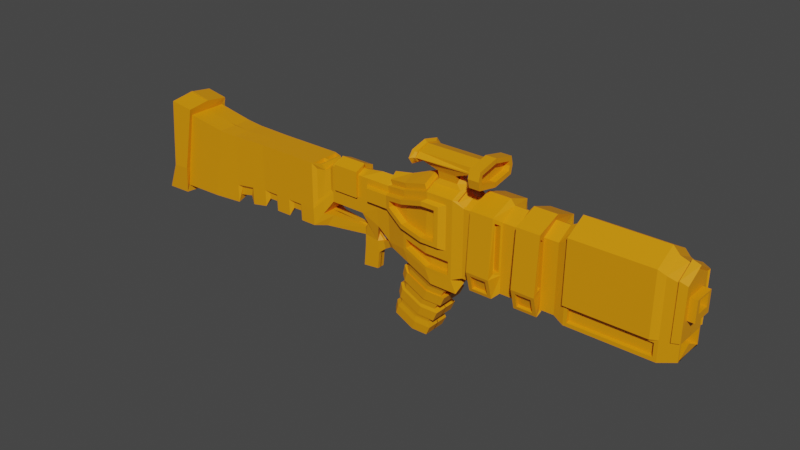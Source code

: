 # Source: space_gun.blend  (saved by Blender 3.3.6; exported with 4.5.12 LTS)
import bpy
from mathutils import Matrix  # noqa: F401  (used for matrix-valued properties, if any)

bpy.ops.wm.read_factory_settings(use_empty=True)
scene = bpy.context.scene
scene.name = 'Scene'

# ---- collections
col_collection_1 = bpy.data.collections.new('Collection 1'); scene.collection.children.link(col_collection_1)

# ---- materials (node trees are filled in below, after node groups)
mat_material_001 = bpy.data.materials.new('Material.001')
mat_material_001.use_transparent_shadow = False

# ---- material node trees
mat_material_001.use_nodes = True; mat_material_001.node_tree.nodes.clear()
_N = mat_material_001.node_tree.nodes; _L = mat_material_001.node_tree.links
n0 = _N.new('ShaderNodeBsdfPrincipled'); n0.name = 'Principled BSDF'; n0.location = (10, 300)
n0.distribution = 'GGX'
n0.subsurface_method = 'RANDOM_WALK_SKIN'
n0.inputs[0].default_value = (0.8, 0.2902, 0.0, 1.0)
n0.inputs[3].default_value = 1.45
n0.inputs[27].default_value = (0.0, 0.0, 0.0, 1.0)
n0.inputs[28].default_value = 1.0
n1 = _N.new('ShaderNodeOutputMaterial'); n1.name = 'Material Output'; n1.location = (300, 300)
_L.new(n0.outputs[0], n1.inputs[0])
n1.is_active_output = True

# ---- world
world_world = bpy.data.worlds.new('World'); scene.world = world_world
world_world.use_nodes = True; world_world.node_tree.nodes.clear()
_N = world_world.node_tree.nodes; _L = world_world.node_tree.links
n0 = _N.new('ShaderNodeOutputWorld'); n0.name = 'World Output'; n0.location = (300, 300)
n1 = _N.new('ShaderNodeBackground'); n1.name = 'Background'; n1.location = (10, 300)
n1.inputs[0].default_value = (0.05088, 0.05088, 0.05088, 1.0)
_L.new(n1.outputs[0], n0.inputs[0])
n0.is_active_output = True
world_world.color = (0.05088, 0.05088, 0.05088)
world_world.use_sun_shadow = False
world_world.sun_shadow_jitter_overblur = 0.0

# ---- meshes
me_cube_004 = bpy.data.meshes.new('Cube.004')
me_cube_004.from_pydata([(-0.8954, 0.8077, -0.7492), (-1.0, 1.0, 1.0), (1.0, 0.9648, -1.0), (1.111, 0.8113, 0.8191), (-1.0, 0.0, -0.7142), (-1.0, 0.0, 1.0), (1.0, -0.03519, -0.7142), (1.0, 0.0, 1.0), (-5.169, 0.002142, -1.262), (-4.729, -0.06293, 1.376), (-4.744, 1.257, 1.356), (-5.178, 1.321, -1.246), (1.524, 0.48, 0.915), (1.609, 0.5637, -0.1248), (1.609, 0.0, -0.1248), (1.609, 0.0, 1.125), (1.304, 0.0, -0.563), (1.304, 0.0, 1.001), (1.261, 0.7599, 1.001), (1.304, 0.7821, -0.563), (2.919, 0.5637, 0.8082), (2.724, 0.5637, -0.1248), (2.724, 0.0, -0.1248), (2.724, 0.0, 1.125), (3.256, 0.5637, 0.8082), (3.277, 0.4741, -0.3891), (3.218, -0.01509, -0.09737), (3.256, 0.0, 1.21), (3.142, -0.04779, -0.6578), (3.142, 0.2409, -0.9436), (2.838, -0.006829, -0.4644), (2.838, 0.3713, -0.4644), (4.46, 0.9266, -0.5797), (4.404, 0.9119, 0.9468), (4.363, 0.0, 1.344), (2.7, -0.003538, -0.5858), (2.7, 0.2506, -0.8717), (3.681, 0.0001083, 1.21), (3.657, -0.00846, -0.4238), (3.722, 0.5396, -0.7163), (3.697, 0.5711, 0.8082), (1.34, -0.001697, -0.684), (1.591, 0.02974, -0.5751), (1.599, 0.5081, -0.577), (1.348, 0.5609, -0.9718), (2.7, -0.02318, -0.6372), (2.7, 0.27, -0.6436), (1.34, 0.0007327, -0.684), (1.591, 0.03058, -0.5751), (5.281, 1.183, 1.22), (5.254, 1.174, -0.9341), (5.254, 0.0, 1.7), (12.19, 1.174, 1.414), (12.08, 1.174, -0.8244), (12.19, 0.0, -0.6482), (12.19, 0.0, 1.7), (12.69, 0.6663, 0.9271), (12.69, 0.9289, -0.7256), (12.69, 0.0, -0.4789), (12.69, 0.0, 1.531), (2.691, -0.03542, -1.227), (3.2, 0.2409, -1.3), (-0.896, 0.807, -0.5744), (1.111, 0.8113, -0.1975), (-4.812, 1.313, -0.5982), (-4.755, -0.01301, -0.3262), (1.513, 0.5236, 0.2272), (1.278, 0.6916, -0.02072), (2.919, 0.5637, 0.3682), (3.256, 0.5637, 0.3682), (4.414, 0.9187, 0.007288), (3.72, 0.5826, 0.3682), (5.267, 1.178, -0.1175), (12.08, 1.174, -0.4214), (12.69, 0.6663, 0.3053), (3.2, -0.04779, -1.3), (12.69, 0.0, 0.05364), (6.421, 1.314e-09, -0.5168), (6.805, 0.0, -0.6482), (7.644, 1.314e-09, -0.5168), (8.205, 0.0, -0.6482), (8.866, 1.314e-09, -0.5168), (9.289, 1.314e-09, -0.5168), (9.289, 1.314e-09, 1.534), (8.905, 0.0, 1.7), (8.067, 1.314e-09, 1.534), (7.505, 0.0, 1.7), (6.844, 1.314e-09, 1.534), (6.407, 0.9114, 1.287), (6.805, 1.529, 1.414), (7.615, 1.129, 1.169), (8.205, 1.529, 1.414), (8.874, 1.132, 1.17), (9.289, 1.025, 1.248), (9.289, 1.025, -0.8026), (8.795, 1.44, -0.8388), (8.067, 1.025, -0.8026), (7.396, 1.44, -0.8388), (6.844, 1.025, -0.8026), (6.421, 1.025, -0.8026), (6.421, 1.025, -0.2593), (6.915, 1.686, -0.407), (7.615, 1.129, -0.1621), (8.315, 1.686, -0.407), (8.874, 1.132, -0.1625), (9.289, 1.025, -0.2593), (5.911, 1.174, -0.1175), (6.003, 1.174, -0.8317), (6.844, 1.025, -0.2593), (6.915, 1.44, -0.8388), (7.534, 1.426, -0.1931), (7.644, 1.025, -0.8026), (8.067, 1.025, -0.2593), (8.315, 1.44, -0.8388), (8.897, 1.422, -0.1927), (8.866, 1.025, -0.8026), (9.715, 1.174, -0.4214), (9.715, 1.174, -0.8244), (6.105, 0.0, -0.6482), (6.844, 1.314e-09, -0.5168), (7.505, 0.0, -0.6482), (8.067, 1.314e-09, -0.5168), (8.905, 0.0, -0.6482), (9.605, 0.0, -0.6482), (6.105, 0.0001663, 1.7), (5.911, 1.174, 1.22), (6.805, 0.0, 1.7), (6.724, 0.9095, 1.28), (7.644, 1.314e-09, 1.534), (7.534, 1.426, 1.267), (8.205, 0.0, 1.7), (8.067, 1.025, 1.248), (8.866, 1.314e-09, 1.534), (8.897, 1.422, 1.266), (9.605, 0.0, 1.7), (9.605, 1.174, 1.414), (3.854, 0.0, -0.5918), (4.596, 0.7325, -1.037), (4.025, 0.4534, -0.9138), (5.451, 0.9993, -1.307), (2.691, 0.2506, -1.227), (6.103, 0.9993, -1.3), (6.278, 0.0, -1.014), (2.672, 0.2506, -1.46), (3.181, 0.2409, -1.405), (2.672, -0.03542, -1.46), (3.181, -0.04779, -1.405), (2.632, 0.2506, -1.892), (3.141, 0.2409, -1.837), (2.632, -0.03542, -1.892), (3.141, -0.04779, -1.837), (3.363, 0.2178, -0.8969), (3.419, 0.2227, -1.112), (3.419, -0.03926, -1.112), (3.35, -0.04098, -0.8955), (3.585, 0.3318, -0.8101), (3.669, 0.3459, -0.9504), (3.669, -0.02102, -0.9504), (3.546, -0.02597, -0.8062), (4.535, 0.8962, -1.022), (4.025, -0.004258, -0.6279), (3.854, 0.5637, -0.8776), (5.427, 1.174, -1.3), (6.278, 1.174, -1.3), (6.103, -0.004258, -1.014), (4.567, -0.003098, -0.4234), (4.057, -0.003098, -0.3156), (4.628, 0.7336, -0.7245), (5.458, -0.003098, -0.7014), (5.483, 1.0, -0.9948), (6.135, -0.003098, -0.7014), (4.057, 0.4546, -0.6014), (6.135, 1.0, -0.9872), (4.526, -0.01337, -0.7627), (4.365, -0.01337, -0.6549), (4.587, 0.7234, -0.778), (5.418, -0.01337, -1.041), (5.442, 0.9902, -1.048), (6.094, -0.01337, -1.041), (4.365, 0.4443, -0.6549), (6.094, 0.9902, -1.041), (3.835, -0.06255, -2.853), (3.889, -0.06255, -2.938), (3.937, 0.5191, -2.95), (4.593, -0.06255, -3.157), (4.612, 0.7298, -3.163), (5.126, -0.06255, -3.157), (3.835, 0.2988, -2.853), (5.126, 0.7298, -3.157), (5.757, 0.8551, -1.508), (5.803, 0.912, -1.677), (5.52, 0.7914, -2.025), (5.527, 0.8376, -2.281), (5.284, 0.7278, -2.542), (5.185, 0.7018, -2.711), (4.726, 0.7037, -2.716), (4.837, 0.8004, -2.59), (4.929, 0.7673, -2.199), (5.074, 0.8748, -1.986), (5.132, 0.831, -1.682), (5.221, 0.8532, -1.514), (4.334, 0.4027, -1.187), (4.206, 0.4006, -1.315), (4.204, 0.3666, -1.724), (4.055, 0.359, -1.943), (4.074, 0.3305, -2.261), (4.036, 0.3227, -2.443), (4.049, -0.001479, -2.446), (3.979, -0.04923, -2.257), (4.175, -0.01076, -1.908), (4.13, -0.03518, -1.629), (4.302, -0.006769, -1.371), (4.327, -0.003618, -1.185), (5.2, 0.02686, -1.508), (5.17, -0.02815, -1.677), (4.998, 0.01484, -2.025), (4.934, -0.0422, -2.281), (4.797, 0.002822, -2.542), (4.71, -0.001119, -2.711), (5.185, -0.001606, -2.711), (5.389, -0.04923, -2.584), (5.421, -0.02528, -2.193), (5.665, -0.03518, -1.979), (5.658, -0.0292, -1.676), (5.756, -0.0358, -1.508), (4.107, -0.0009558, -2.523), (4.061, -0.04923, -2.348), (4.259, 0.01097, -1.99), (4.243, -0.03518, -1.727), (4.413, 0.02294, -1.458), (4.449, 0.02686, -1.273), (4.137, 0.5195, -2.53), (4.113, 0.5745, -2.361), (4.295, 0.5688, -1.999), (4.299, 0.6328, -1.741), (4.454, 0.6182, -1.468), (4.506, 0.6316, -1.288), (4.425, -0.02112, -1.106), (5.288, -0.02112, -1.374), (4.334, -0.02815, -1.416), (5.113, 0.02292, -1.676), (4.291, 0.01479, -1.804), (5.052, -0.03518, -1.979), (4.152, -0.0422, -2.038), (4.911, 0.0109, -2.194), (4.133, 0.002688, -2.335), (4.816, -0.04923, -2.584), (3.97, -0.05625, -2.659), (4.698, -0.05625, -2.886), (4.484, 0.6912, -1.12), (4.282, 0.4214, -1.001), (4.392, 0.662, -1.431), (4.295, 0.3926, -1.369), (4.347, 0.5812, -1.819), (4.13, 0.3798, -1.629), (4.206, 0.6036, -2.051), (4.165, 0.3576, -1.906), (4.188, 0.5306, -2.349), (3.979, 0.3382, -2.257), (4.02, 0.5453, -2.672), (3.903, 0.3174, -2.571), (5.311, 0.9492, -1.382), (5.192, 0.912, -1.684), (5.018, 0.7895, -2.031), (4.955, 0.8376, -2.288), (4.815, 0.7259, -2.548), (4.718, 0.7632, -2.892), (5.941, -0.02112, -1.374), (5.941, 0.9492, -1.374), (5.803, -0.02815, -1.677), (5.658, 0.8291, -1.676), (5.52, -0.01375, -2.025), (5.665, 0.8748, -1.979), (5.527, -0.0422, -2.281), (5.421, 0.7654, -2.193), (5.284, -0.004608, -2.644), (5.389, 0.8004, -2.584), (5.25, -0.05625, -2.886), (5.25, 0.7632, -2.886), (4.282, -0.02112, -1.001), (4.206, -0.02815, -1.315), (4.196, -0.008828, -1.722), (4.055, -0.0422, -1.943), (4.063, 0.003201, -2.258), (3.903, -0.05625, -2.571), (2.576, 0.5637, 1.002), (3.256, 0.5637, 1.002), (4.363, 0.8962, 1.136), (5.171, 0.9776, 1.409), (3.769, 0.4307, 1.041), (2.576, 0.5637, 0.3225), (3.681, 0.5637, 0.1739), (4.46, 0.9266, -0.2988), (3.256, 0.5637, 0.1739), (5.254, 1.174, -0.3118), (6.211, 1.006, 1.396), (6.003, 1.174, -0.4142), (3.334, 0.8803, 0.7847), (3.334, 0.8803, 0.3865), (4.403, 1.206, 0.7785), (4.382, 1.202, 0.05987), (3.861, 0.9489, 0.6727), (3.872, 0.9538, 0.4746), (5.167, 1.44, 1.157), (5.164, 1.439, 0.0818), (3.03, 0.8803, 0.7847), (3.03, 0.8803, 0.3865), (5.603, 1.434, 1.022), (5.603, 1.434, 0.0818), (12.68, 1.008, 1.248), (12.69, 0.9289, -0.2713), (12.69, -6.6e-05, 0.9271), (12.69, -6.6e-05, 0.3053), (12.9, 0.001972, 0.8833), (12.9, 0.001972, 0.5089), (12.9, 0.4209, 0.8833), (12.9, 0.4209, 0.5089), (12.9, -6.6e-05, 0.9271), (12.9, -6.6e-05, 0.3053), (12.9, 0.6663, 0.9271), (12.9, 0.6663, 0.3053), (11.7, 0.001972, 0.8833), (11.7, 0.001972, 0.5089), (11.7, 0.4209, 0.8833), (11.7, 0.4209, 0.5089), (12.68, 1.01, -0.2177), (12.69, 1.005, -0.7647), (12.69, 0.002331, -0.2713), (12.69, 0.002331, -0.7256), (12.23, 0.002331, -0.2713), (12.23, 0.002331, -0.7256), (12.23, 0.9289, -0.2713), (12.23, 0.9289, -0.7256), (11.16, 0.002331, -0.2713), (11.16, 0.002331, -0.7256), (11.16, 0.9289, -0.2713), (11.16, 0.9289, -0.7256), (5.228, 0.5402, 1.566), (5.269, 0.002299, 1.694), (6.13, -0.002387, 1.679), (6.125, 0.5402, 1.569), (5.384, 0.4395, 1.714), (5.407, -0.003967, 1.79), (5.969, 0.4395, 1.714), (5.943, 0.0007744, 1.897), (5.378, 0.5418, 1.946), (5.378, 7.149e-05, 1.914), (5.948, 0.5365, 1.941), (5.934, -0.0002089, 1.769), (4.8, 0.7782, 2.198), (4.822, -0.0004854, 2.167), (6.526, 0.7729, 2.193), (6.522, 0.001045, 2.113), (4.801, 0.7667, 2.386), (4.8, -0.00172, 2.486), (6.526, 0.7667, 2.386), (6.526, -0.005682, 2.485), (4.716, 0.989, 2.107), (4.71, -0.01459, 2.025), (4.716, 0.9798, 2.383), (4.714, 0.002009, 2.5), (6.679, 1.355, 1.991), (6.71, -0.001332, 1.851), (6.679, 1.344, 2.503), (6.679, -0.0002957, 2.658), (7.013, 1.161, 2.11), (7.013, -0.0009322, 1.993), (7.013, 1.152, 2.384), (7.013, -0.004829, 2.515), (4.801, 1.065, 2.243), (6.526, 0.7715, 2.243), (6.526, -0.03233, 2.234), (4.716, 1.188, 2.244), (6.679, 1.472, 2.247), (6.679, 0.2609, 2.23), (7.013, 1.222, 2.244), (4.716, 1.052, 2.044), (4.719, 0.0003446, 1.957), (4.716, 1.043, 2.446), (4.716, -0.007187, 2.576), (4.716, 1.343, 2.245), (4.841, -0.07969, 2.255), (4.841, 1.106, 2.244), (4.841, 0.9076, 2.107), (4.841, 0.8984, 2.383), (4.842, -0.003225, 2.504), (1.586, 0.511, 0.9814), (1.043, 0.916, 1.0), (1.501, -0.0008075, 0.9686), (1.375, -0.0001959, 0.8881), (1.386, 0.6675, 0.8201), (1.0, 1.0, -0.47), (1.758, 0.5637, 0.3225), (1.304, 0.7821, -0.1485), (1.758, 0.5637, 1.002), (1.5, 0.5063, 0.878), (1.585, -0.0007292, 1.085), (1.525, 0.0007193, 0.9934), (1.525, 0.0001859, 0.9934), (1.586, 0.511, 0.9814), (1.524, 0.48, 0.915), (1.617, -0.005382, 0.9251), (1.677, -0.01407, 1.016), (1.678, 0.4568, 0.9131), (1.616, 0.4258, 0.8467), (4.363, 0.8962, -0.1811), (4.363, 0.8962, -0.6561), (5.268, 1.179, -0.8317), (6.105, 1.174, -0.9341), (5.247, 1.172, -0.4142), (6.105, 1.174, -0.3118), (5.262, 0.7851, -0.4145), (5.283, 0.7917, -0.8321), (4.475, 0.5397, -0.2992), (4.475, 0.5397, -0.5801), (6.018, 0.7872, -0.8321), (6.018, 0.7872, -0.4145), (7.505, 1.529, 1.414), (7.396, 1.686, -0.407), (8.905, 1.529, 1.414), (8.795, 1.686, -0.407), (7.644, 1.025, 1.248), (7.644, 1.025, -0.2593), (8.866, 1.025, 1.248), (8.866, 1.025, -0.2593), (7.362, 1.361, 1.267), (7.362, 1.361, -0.1931), (8.725, 1.357, 1.266), (8.725, 1.357, -0.1927), (7.444, 1.064, 1.169), (7.444, 1.064, -0.1621), (8.703, 1.067, 1.17), (8.703, 1.067, -0.1625), (12.19, 1.174, -0.3118), (12.19, 1.174, -0.9341), (9.605, 1.174, -0.3118), (9.605, 1.174, -0.9341), (8.905, 1.386, -0.9341), (8.205, 1.386, -0.9341), (7.505, 1.386, -0.9341), (6.805, 1.386, -0.9341), (6.805, 1.741, -0.3118), (7.505, 1.741, -0.3118), (8.205, 1.741, -0.3118), (8.905, 1.741, -0.3118), (12.08, 0.9712, -0.4029), (12.08, 0.9712, -0.8059), (9.715, 0.9712, -0.4029), (9.715, 0.9712, -0.8059), (8.795, 1.237, -0.8203), (8.315, 1.237, -0.8203), (7.396, 1.237, -0.8203), (6.915, 1.237, -0.8203), (6.915, 1.483, -0.3885), (7.396, 1.483, -0.3885), (8.315, 1.483, -0.3885), (8.795, 1.483, -0.3885), (3.734, 0.8871, 0.7847), (3.755, 0.8975, 0.3865), (4.374, 1.195, 0.9101), (5.186, 1.446, 1.022), (4.418, 1.217, 0.1907), (5.155, 1.436, -0.05306), (5.737, 1.433, 1.157), (5.737, 1.433, -0.05306), (4.429, 0.7864, 0.7784), (4.444, 0.797, 0.1905), (5.212, 1.026, 1.022), (5.19, 1.019, 0.08166), (3.887, 0.5289, 0.6726), (3.898, 0.5338, 0.4744), (5.628, 1.014, 1.022), (5.628, 1.014, 0.08167), (1.0, 1.0, 1.0), (1.261, 0.04314, 1.001), (1.043, 0.04314, 1.0), (1.304, 0.7821, 1.001), (1.247, 0.09538, 0.9114), (1.058, 0.09538, 0.9106), (1.058, 0.8535, 0.9106), (1.247, 0.718, 0.9114), (0.3929, 0.7958, -0.7473), (0.0, 0.9824, -1.0), (-0.5, 0.9912, -1.0), (-0.5, 1.0, 1.0), (0.0, 1.0, 1.0), (0.5, 1.0, 1.0), (-0.5, 0.0, 1.0), (0.0, 0.0, 1.0), (0.5, 0.0, 1.0), (0.5, -0.02639, -0.7142), (0.0, -0.01759, -0.7142), (-0.5, -0.008797, -0.7142), (-0.6079, 0.8089, -0.5744), (0.104, 0.8036, -0.5679), (0.3921, 0.8055, -0.568), (-1.692, 0.8562, -0.8794), (-2.151, 1.096, -1.197), (-3.109, 1.214, -1.237), (-3.757, 1.247, -1.24), (-4.404, 1.281, -1.243), (-3.991, 1.22, 1.234), (-3.361, 1.189, 1.132), (-2.731, 1.158, 1.03), (-2.151, 1.096, 0.9945), (-1.513, 1.043, 0.9975), (-1.513, 0.0, -0.8413), (-2.151, 0.0, -0.9994), (-3.076, -0.006911, -1.098), (-3.731, -0.01083, -1.149), (-4.386, -0.009729, -1.2), (-1.513, 0.0, 1.002), (-2.151, 0.0, 1.004), (-2.72, 0.008798, 1.035), (-3.349, -0.01365, 1.142), (-3.978, -0.0361, 1.249), (-1.638, 0.8613, -0.6555), (-2.064, 0.8969, -0.7098), (-3.009, 1.199, -0.6364), (-3.652, 1.232, -0.6113), (-4.295, 1.265, -0.5863), (-4.379, 1.503, -1.453), (-5.154, 1.531, -1.468), (-4.679, -0.06389, 1.675), (-4.694, 1.474, 1.558), (-4.789, 1.616, -0.6001), (-5.157, 0.006215, -1.565), (-4.374, 0.001481, -1.504), (-3.928, -0.03705, 1.548), (-4.272, 1.568, -0.5881), (-3.94, 1.425, 1.448), (-1.0, 1.0, -0.47), (-1.0, 1.0, -1.0), (-0.6049, -0.003575, -0.5594), (-0.8931, -0.005436, -0.5594), (0.107, -0.02201, -0.5594), (0.3951, -0.006336, -0.5594), (-0.5, 1.0, -0.47), (0.0, 1.0, -0.47), (0.5, 1.0, -0.47), (-0.6072, 0.8052, -0.7448), (0.1047, 0.7983, -0.7515), (0.5, 0.9736, -1.0), (-2.088, -0.01623, -0.8171), (-1.659, 0.0005838, -0.7014), (-1.513, 1.043, -0.5354), (-2.151, 1.096, -0.6166), (-1.513, 1.043, -1.088), (-2.119, 0.9145, -0.9606), (1.609, 0.5637, 1.002), (2.724, 0.5637, 1.002), (1.758, 0.002161, 1.094), (1.609, 0.5637, 0.1739), (2.576, 0.1452, 1.094), (2.724, 0.5637, 0.1739), (2.576, 0.002184, 1.26), (1.758, 0.001918, 1.26), (1.758, 0.6961, 1.109), (2.576, 0.6961, 1.109), (1.758, 0.7337, 0.3225), (2.576, 0.7337, 0.3225), (6.724, 0.001284, 1.501), (6.421, 1.025, 1.248), (6.844, 1.025, 1.248), (6.105, 1.174, 1.414), (6.209, -0.0001593, 1.609), (6.706, 0.001209, 1.43), (6.396, -0.002238, 1.435), (6.389, 0.8344, 1.216), (6.19, -0.001542, 1.538), (6.826, -0.07706, 1.462), (6.706, 0.8325, 1.209), (6.192, 0.9294, 1.325), (6.086, -0.07706, 1.629), (4.368, 0.00622, 1.323), (3.767, -0.001081, 1.208), (4.388, 0.7337, 1.165), (5.254, 1.174, 1.414), (3.681, 0.5637, 1.002), (4.319, -0.001697, 1.472), (5.17, 0.006788, 1.646), (3.717, 0.0002056, 1.357), (4.338, 0.7333, 1.315), (5.121, -0.002028, 1.796), (5.121, 0.9772, 1.558), (3.72, 0.4303, 1.19), (11.99, 1.344, 1.547), (11.99, -0.006511, 1.91), (9.605, 1.344, 1.547), (11.99, 1.39, -0.3118), (9.605, 1.39, -0.3118), (9.605, -0.003314, 1.91), (12.44, 0.0, 1.615), (12.46, 1.086, 1.327), (12.44, 1.089, -0.8494), (12.44, 0.0, -0.5635), (12.46, 1.084, -0.2526), (12.46, 0.0009171, 1.605), (12.68, -0.0003483, 1.532), (12.69, 1.005, 1.245), (12.69, 1.005, -0.2322), (12.44, 1.089, -0.272), (12.44, 1.089, 1.33), (12.49, 0.0002622, 1.706), (12.72, 0.001226, 1.633), (12.72, 1.091, 1.307), (12.5, 1.165, 1.39), (12.71, 1.116, -0.2177), (12.49, 1.19, -0.2526), (7.013, 1.355, 1.99), (7.013, -0.002353, 1.851), (7.013, 1.344, 2.503), (7.013, 0.0009724, 2.658), (7.013, 1.472, 2.247), (6.326, 0.001196, 2.138), (6.818, 1.222, 2.244), (6.818, -0.006321, 2.254), (6.818, 1.161, 2.11), (6.818, -0.002331, 1.993), (6.818, 1.152, 2.384), (6.818, -0.007175, 2.515)], [], [(515, 501, 530, 528), (539, 486, 473, 391), (484, 1, 5, 487), (542, 2, 6, 490), (500, 510, 527, 521), (65, 9, 10, 64), (9, 515, 528, 523), (67, 390, 395, 66), (390, 389, 388, 395), (16, 19, 13, 14), (42, 43, 19, 16), (18, 387, 479, 480), (63, 3, 390, 67), (25, 26, 28, 29), (394, 551, 556, 557), (285, 290, 560, 558), (14, 13, 21, 22), (26, 25, 39, 38), (68, 20, 305, 306), (550, 23, 27, 286), (22, 21, 31, 30), (21, 25, 29, 31), (43, 44, 2, 19), (44, 41, 6, 2), (408, 118, 142, 163), (575, 574, 579, 581), (289, 575, 581, 585), (72, 70, 300, 462), (286, 27, 37, 578), (20, 24, 297, 305), (106, 72, 462, 464), (36, 35, 47, 44), (46, 36, 44, 43), (45, 46, 43, 48), (39, 406, 159, 161), (596, 593, 606, 608), (433, 435, 590, 589), (55, 52, 586, 587), (123, 436, 434, 54), (152, 153, 75, 61), (595, 594, 326, 58), (598, 309, 605, 604), (594, 601, 600, 326), (328, 57, 332, 330), (75, 60, 145, 146), (101, 418, 454, 453), (39, 291, 405, 406), (25, 293, 291, 39), (292, 409, 411, 413), (21, 554, 293, 25), (13, 552, 554, 21), (2, 391, 393, 19), (19, 393, 552, 13), (8, 65, 64, 11), (8, 11, 522, 526), (542, 539, 391, 2), (296, 107, 415, 416), (99, 100, 108, 98), (418, 97, 451, 454), (111, 422, 112, 96), (116, 73, 445, 447), (115, 424, 105, 94), (406, 50, 162, 159), (77, 99, 98, 119), (78, 440, 439, 120), (79, 111, 96, 121), (80, 438, 437, 122), (81, 115, 94, 82), (577, 51, 124, 564), (565, 124, 573, 569), (89, 126, 86, 417), (421, 128, 85, 131), (91, 130, 84, 419), (423, 132, 83, 93), (40, 33, 459, 457), (100, 562, 563, 108), (441, 89, 417, 442), (422, 421, 131, 112), (443, 91, 419, 444), (424, 423, 93, 105), (151, 152, 61, 29), (100, 99, 408, 410), (98, 108, 441, 440), (422, 111, 439, 442), (96, 112, 443, 438), (424, 115, 437, 444), (94, 105, 435, 436), (99, 77, 118, 408), (119, 98, 440, 78), (111, 79, 120, 439), (121, 96, 438, 80), (115, 81, 122, 437), (82, 94, 436, 123), (127, 88, 568, 571), (563, 87, 126, 89), (128, 421, 417, 86), (131, 85, 130, 91), (132, 423, 419, 84), (93, 83, 134, 135), (562, 100, 410, 564), (108, 563, 89, 441), (102, 110, 426, 430), (112, 131, 91, 443), (129, 90, 429, 425), (105, 93, 135, 435), (139, 141, 172, 169), (141, 164, 170, 172), (50, 408, 163, 162), (46, 45, 30, 31), (35, 36, 140, 60), (36, 29, 61, 140), (28, 35, 60, 75), (36, 46, 31, 29), (144, 146, 150, 148), (61, 75, 146, 144), (140, 61, 144, 143), (60, 140, 143, 145), (149, 147, 148, 150), (146, 145, 149, 150), (145, 143, 147, 149), (143, 144, 148, 147), (153, 154, 28, 75), (154, 151, 29, 28), (158, 155, 151, 154), (157, 158, 154, 153), (155, 156, 152, 151), (156, 157, 153, 152), (161, 136, 157, 156), (39, 161, 156, 155), (136, 38, 158, 157), (38, 39, 155, 158), (137, 138, 161, 159), (138, 160, 136, 161), (139, 137, 159, 162), (141, 139, 162, 163), (164, 141, 163, 142), (166, 171, 167, 165), (165, 167, 169, 168), (168, 169, 172, 170), (137, 139, 169, 167), (138, 137, 167, 171), (160, 138, 171, 166), (174, 173, 175, 179), (173, 176, 177, 175), (176, 178, 180, 177), (181, 187, 183, 182), (182, 183, 185, 184), (184, 185, 188, 186), (266, 278, 188, 185), (284, 260, 187, 181), (277, 248, 184, 186), (247, 284, 181, 182), (278, 277, 186, 188), (259, 266, 185, 183), (260, 259, 183, 187), (248, 247, 182, 184), (176, 173, 237, 238), (213, 230, 229, 240), (214, 239, 228, 242), (215, 241, 227, 244), (216, 243, 226, 246), (217, 245, 225, 218), (179, 175, 249, 250), (201, 236, 235, 252), (202, 251, 234, 254), (203, 253, 233, 256), (204, 255, 232, 258), (205, 257, 231, 206), (175, 177, 261, 249), (236, 200, 199, 235), (251, 262, 198, 234), (253, 263, 197, 233), (255, 264, 196, 232), (257, 265, 195, 231), (180, 178, 267, 268), (189, 224, 223, 270), (190, 269, 222, 272), (191, 271, 221, 274), (192, 273, 220, 276), (193, 275, 219, 194), (173, 174, 279, 237), (230, 212, 211, 229), (239, 280, 210, 228), (241, 281, 209, 227), (243, 282, 208, 226), (245, 283, 207, 225), (178, 176, 238, 267), (224, 213, 240, 223), (269, 214, 242, 222), (271, 215, 244, 221), (273, 216, 246, 220), (275, 217, 218, 219), (174, 179, 250, 279), (212, 201, 252, 211), (280, 202, 254, 210), (281, 203, 256, 209), (282, 204, 258, 208), (283, 205, 206, 207), (177, 180, 268, 261), (200, 189, 270, 199), (262, 190, 272, 198), (263, 191, 274, 197), (264, 192, 276, 196), (265, 193, 194, 195), (230, 213, 238, 237), (240, 229, 239, 214), (241, 215, 242, 228), (244, 227, 243, 216), (245, 217, 246, 226), (218, 225, 247, 248), (236, 201, 250, 249), (252, 235, 251, 202), (253, 203, 254, 234), (256, 233, 255, 204), (257, 205, 258, 232), (206, 231, 259, 260), (200, 236, 249, 261), (235, 199, 262, 251), (263, 253, 234, 198), (233, 197, 264, 255), (265, 257, 232, 196), (231, 195, 266, 259), (224, 189, 268, 267), (270, 223, 269, 190), (271, 191, 272, 222), (274, 221, 273, 192), (275, 193, 276, 220), (194, 219, 277, 278), (212, 230, 237, 279), (229, 211, 280, 239), (281, 241, 228, 210), (227, 209, 282, 243), (283, 245, 226, 208), (225, 207, 284, 247), (213, 224, 267, 238), (223, 240, 214, 269), (215, 271, 222, 242), (221, 244, 216, 273), (217, 275, 220, 246), (219, 218, 248, 277), (201, 212, 279, 250), (211, 252, 202, 280), (203, 281, 210, 254), (209, 256, 204, 282), (205, 283, 208, 258), (207, 206, 260, 284), (189, 200, 261, 268), (199, 270, 190, 262), (191, 263, 198, 272), (197, 274, 192, 264), (193, 265, 196, 276), (195, 194, 278, 266), (24, 20, 550, 286), (49, 33, 287, 577), (40, 24, 286, 578), (33, 40, 578, 287), (20, 68, 554, 550), (71, 70, 405, 291), (69, 71, 291, 293), (70, 72, 294, 405), (68, 69, 293, 554), (125, 49, 577, 564), (72, 106, 410, 294), (106, 125, 564, 410), (306, 305, 297, 298), (301, 299, 465, 469), (298, 297, 457, 458), (304, 461, 466, 468), (308, 304, 468, 472), (125, 106, 464, 463), (33, 49, 303, 459), (69, 68, 306, 298), (70, 71, 458, 300), (24, 40, 457, 297), (49, 125, 463, 303), (71, 69, 298, 458), (311, 56, 599, 59), (56, 74, 600, 599), (74, 312, 76, 600), (314, 316, 324, 322), (312, 74, 320, 318), (74, 56, 319, 320), (56, 311, 317, 319), (313, 315, 319, 317), (315, 316, 320, 319), (316, 314, 318, 320), (324, 323, 321, 322), (315, 313, 321, 323), (316, 315, 323, 324), (310, 57, 326, 600), (57, 328, 58, 326), (327, 310, 600, 76), (330, 332, 336, 334), (57, 310, 331, 332), (310, 327, 329, 331), (336, 335, 333, 334), (331, 329, 333, 335), (332, 331, 335, 336), (337, 340, 339, 338), (338, 339, 344, 342), (337, 338, 342, 341), (340, 337, 341, 343), (339, 340, 343, 344), (341, 342, 346, 345), (343, 341, 345, 347), (344, 343, 347, 348), (370, 369, 353, 355), (347, 345, 349, 351), (353, 354, 356, 355), (371, 352, 362, 374), (369, 349, 376, 380), (354, 353, 378, 379), (349, 350, 377, 376), (352, 351, 361, 362), (370, 355, 363, 373), (355, 356, 364, 363), (366, 365, 617, 618), (363, 364, 612, 611), (373, 363, 611, 613), (362, 361, 609, 610), (361, 373, 613, 609), (365, 375, 615, 617), (351, 370, 373, 361), (353, 369, 380, 378), (356, 371, 374, 364), (351, 349, 369, 370), (358, 357, 376, 377), (359, 360, 379, 378), (372, 359, 378, 380), (357, 372, 380, 376), (382, 381, 385, 384), (383, 350, 381, 382), (360, 359, 384, 385), (372, 357, 383, 382), (359, 372, 382, 384), (357, 358, 350, 383), (396, 386, 403, 402), (390, 3, 473, 476), (389, 390, 476, 17), (3, 63, 391, 473), (66, 395, 549, 552), (63, 67, 393, 391), (67, 66, 552, 393), (399, 396, 15, 549), (398, 400, 395, 388), (400, 399, 549, 395), (386, 396, 399), (397, 12, 400, 398), (12, 386, 399, 400), (404, 401, 402, 403), (12, 397, 401, 404), (386, 12, 404, 403), (292, 32, 406, 405), (32, 407, 50, 406), (407, 107, 408, 50), (409, 292, 405, 294), (296, 409, 294, 410), (107, 296, 410, 408), (414, 413, 411, 412), (412, 411, 416, 415), (407, 32, 414, 412), (409, 296, 416, 411), (107, 407, 412, 415), (32, 292, 413, 414), (129, 110, 442, 417), (133, 114, 444, 419), (102, 90, 421, 422), (104, 92, 423, 424), (110, 102, 422, 442), (114, 104, 424, 444), (90, 129, 417, 421), (92, 133, 419, 423), (429, 430, 426, 425), (431, 432, 428, 427), (90, 102, 430, 429), (110, 129, 425, 426), (133, 92, 431, 427), (104, 114, 428, 432), (92, 104, 432, 431), (114, 133, 427, 428), (53, 73, 433, 434), (73, 116, 435, 433), (117, 53, 434, 436), (113, 95, 437, 438), (109, 97, 439, 440), (418, 101, 441, 442), (420, 103, 443, 444), (101, 109, 440, 441), (97, 418, 442, 439), (103, 113, 438, 443), (95, 420, 444, 437), (116, 117, 436, 435), (448, 447, 445, 446), (452, 453, 454, 451), (450, 455, 456, 449), (53, 117, 448, 446), (113, 103, 455, 450), (103, 420, 456, 455), (95, 113, 450, 449), (420, 95, 449, 456), (73, 53, 446, 445), (109, 101, 453, 452), (97, 109, 452, 451), (117, 116, 447, 448), (301, 302, 458, 457), (460, 299, 459, 303), (299, 301, 457, 459), (302, 461, 300, 458), (461, 304, 462, 300), (307, 460, 303, 463), (304, 308, 464, 462), (308, 307, 463, 464), (466, 465, 467, 468), (470, 469, 465, 466), (468, 467, 471, 472), (302, 301, 469, 470), (307, 308, 472, 471), (460, 307, 471, 467), (461, 302, 470, 466), (299, 460, 467, 465), (475, 387, 473, 7), (474, 475, 7, 17), (387, 18, 476, 473), (18, 474, 17, 476), (479, 478, 477, 480), (387, 475, 478, 479), (474, 18, 480, 477), (475, 474, 477, 478), (0, 62, 493, 540), (483, 537, 538, 482), (541, 494, 495, 481), (0, 540, 533, 534), (483, 482, 491, 492), (541, 481, 536, 535), (473, 486, 489, 7), (486, 485, 488, 489), (485, 484, 487, 488), (531, 1, 484, 537), (537, 484, 485, 538), (538, 485, 486, 539), (1, 531, 545, 505), (505, 545, 546, 504), (504, 546, 518, 503), (503, 518, 519, 502), (502, 519, 520, 501), (5, 1, 505, 511), (511, 505, 504, 512), (512, 504, 503, 513), (513, 503, 502, 514), (514, 502, 501, 515), (531, 532, 547, 545), (516, 496, 548, 517), (546, 497, 498, 518), (518, 498, 499, 519), (519, 499, 500, 520), (532, 4, 506, 547), (496, 544, 543, 548), (497, 507, 508, 498), (498, 508, 509, 499), (499, 509, 510, 500), (521, 527, 526, 522), (529, 521, 522, 525), (528, 530, 524, 523), (530, 529, 525, 524), (10, 9, 523, 524), (64, 10, 524, 525), (11, 64, 525, 522), (520, 500, 521, 529), (501, 520, 529, 530), (510, 8, 526, 527), (62, 0, 532, 531), (0, 534, 4, 532), (493, 62, 531, 537), (495, 494, 538, 539), (540, 493, 537, 483), (494, 541, 482, 538), (481, 495, 539, 542), (533, 540, 483, 492), (541, 535, 491, 482), (536, 481, 542, 490), (516, 517, 546, 545), (496, 516, 545, 547), (517, 548, 497, 546), (544, 496, 547, 506), (548, 543, 507, 497), (551, 394, 549, 15), (285, 553, 23, 550), (553, 551, 15, 23), (394, 392, 552, 549), (290, 285, 550, 554), (392, 290, 554, 552), (559, 557, 558, 560), (557, 556, 555, 558), (551, 553, 555, 556), (290, 392, 559, 560), (392, 394, 557, 559), (553, 285, 558, 555), (561, 127, 571, 566), (88, 127, 563, 562), (565, 295, 564, 124), (127, 561, 87, 563), (88, 295, 572, 568), (295, 88, 562, 564), (568, 567, 566, 571), (567, 568, 572, 569), (87, 561, 566, 570), (295, 565, 569, 572), (347, 351, 352, 614, 344), (574, 575, 37, 34), (576, 288, 577, 287), (289, 576, 287, 578), (575, 289, 578, 37), (288, 580, 51, 577), (580, 574, 34, 51), (585, 581, 579, 582), (582, 579, 583, 584), (288, 576, 582, 584), (574, 580, 583, 579), (580, 288, 584, 583), (576, 289, 585, 582), (590, 588, 586, 589), (588, 591, 587, 586), (435, 135, 588, 590), (52, 433, 589, 586), (135, 134, 591, 588), (134, 55, 587, 591), (434, 433, 601, 594), (433, 52, 602, 601), (54, 434, 594, 595), (52, 55, 592, 602), (598, 597, 592, 59), (309, 598, 59, 599), (325, 309, 599, 600), (596, 325, 600, 601), (593, 596, 601, 602), (597, 593, 602, 592), (606, 603, 604, 605), (608, 606, 605, 607), (309, 325, 607, 605), (593, 597, 603, 606), (597, 598, 604, 603), (325, 596, 608, 607), (365, 366, 610, 609), (368, 367, 611, 612), (375, 365, 609, 613), (367, 375, 613, 611), (616, 615, 619, 620), (618, 617, 615, 616), (367, 368, 620, 619), (375, 367, 619, 615), (345, 346, 350, 349)])
_uv = me_cube_004.uv_layers.new(name='UVMap')
_uv.uv.foreach_set('vector', [0.4158, 0.3512, 0.3089, 0.3539, 0.2912, 0.3355, 0.4156, 0.3258, 0.1278, 0.4162, 0.2527, 0.4182, 0.2519, 0.4607, 0.127, 0.4587, 0.8125, 0.5, 0.875, 0.5, 0.875, 0.625, 0.8125, 0.625, 0.3125, 0.5, 0.375, 0.5, 0.375, 0.625, 0.3125, 0.625, 0.306, 0.5647, 0.4158, 0.5597, 0.4151, 0.5837, 0.2872, 0.5812, 0.4412, 0.125, 0.625, 0.125, 0.625, 0.25, 0.4412, 0.25, 0.0, 0.0, 0.0, 0.0, 0.0, 0.0, 0.0, 0.0, 0.1633, 0.4814, 0.2344, 0.4915, 0.2384, 0.5005, 0.1832, 0.5007, 0.6501, 0.9341, 0.6501, 0.9912, 0.6411, 0.9922, 0.6411, 0.9484, 0.8513, 0.9723, 0.8513, 0.9057, 0.8951, 0.9243, 0.8951, 0.9723, 0.375, 0.625, 0.375, 0.5, 0.375, 0.5, 0.375, 0.625, 0.625, 0.5075, 0.625, 0.5068, 0.625, 0.5068, 0.625, 0.5075, 0.1491, 0.4675, 0.2355, 0.4689, 0.2344, 0.4915, 0.1633, 0.4814, 0.375, 0.5134, 0.375, 0.625, 0.375, 0.625, 0.375, 0.5134, 0.625, 0.5, 0.625, 0.5928, 0.625, 0.5928, 0.625, 0.5, 0.9939, 0.008586, 0.9939, 0.0633, 0.9794, 0.0633, 0.9826, 0.0, 0.375, 0.625, 0.375, 0.5, 0.375, 0.5, 0.375, 0.625, 0.375, 0.625, 0.375, 0.5134, 0.375, 0.5, 0.375, 0.625, 0.9642, 0.1162, 0.9642, 0.1536, 0.9361, 0.1518, 0.9361, 0.118, 0.5489, 0.3369, 0.4999, 0.3375, 0.4989, 0.2949, 0.5489, 0.2927, 0.375, 0.625, 0.375, 0.5, 0.375, 0.5, 0.375, 0.625, 0.1515, 0.6034, 0.1277, 0.6495, 0.07972, 0.6361, 0.1215, 0.6116, 0.5289, 0.9854, 0.5201, 0.9474, 0.5485, 0.9246, 0.5485, 0.9709, 0.375, 0.5, 0.375, 0.625, 0.375, 0.625, 0.375, 0.5, 0.9662, 0.6948, 0.9662, 0.7974, 0.9422, 0.7919, 0.9422, 0.6893, 0.625, 0.608, 0.625, 0.6128, 0.625, 0.6128, 0.625, 0.608, 0.625, 0.5175, 0.625, 0.608, 0.625, 0.608, 0.625, 0.5175, 0.8165, 0.6361, 0.8132, 0.5605, 0.8375, 0.5636, 0.8406, 0.632, 0.5489, 0.2927, 0.4989, 0.2949, 0.4989, 0.2595, 0.5489, 0.2573, 0.8505, 0.2437, 0.8437, 0.2166, 0.8683, 0.2041, 0.8745, 0.2287, 0.8034, 0.6893, 0.8165, 0.6361, 0.8406, 0.632, 0.8287, 0.6802, 0.741, 0.8143, 0.7602, 0.8141, 0.7629, 0.9298, 0.7177, 0.9298, 0.1061, 0.5991, 0.08661, 0.5987, 0.08173, 0.4853, 0.1146, 0.5069, 0.9455, 0.526, 0.9208, 0.5243, 0.9054, 0.4303, 0.9455, 0.4324, 0.09946, 0.6873, 0.1052, 0.7436, 0.07383, 0.7578, 0.08565, 0.6984, 0.357, 0.5883, 0.29, 0.7047, 0.2809, 0.7059, 0.3489, 0.5837, 0.4412, 0.5, 0.4412, 0.5, 0.4412, 0.5, 0.4412, 0.5, 0.7101, 0.2183, 0.6077, 0.2202, 0.5951, 0.2006, 0.7134, 0.1979, 0.375, 0.625, 0.375, 0.5, 0.375, 0.5, 0.375, 0.625, 0.375, 0.5096, 0.375, 0.625, 0.375, 0.625, 0.375, 0.5134, 0.375, 0.625, 0.375, 0.5, 0.375, 0.5, 0.375, 0.625, 0.625, 0.623, 0.6247, 0.5, 0.6247, 0.5, 0.625, 0.623, 0.4859, 0.02117, 0.4368, 0.02134, 0.4338, 0.0001507, 0.4791, 0.0, 0.3799, 0.6201, 0.3799, 0.5049, 0.3799, 0.5049, 0.3799, 0.6201, 0.0, 0.0, 0.0, 0.0, 0.0, 0.0, 0.0, 0.0, 0.4311, 0.5, 0.4311, 0.5, 0.4311, 0.5, 0.4311, 0.5, 0.09946, 0.6873, 0.1753, 0.6851, 0.1455, 0.7442, 0.1052, 0.7436, 0.1277, 0.6495, 0.176, 0.6489, 0.1753, 0.6851, 0.09946, 0.6873, 0.4274, 0.5, 0.4303, 0.5, 0.4303, 0.5, 0.4274, 0.5, 0.1515, 0.6034, 0.1769, 0.6038, 0.176, 0.6489, 0.1277, 0.6495, 0.1533, 0.5087, 0.1787, 0.5091, 0.1769, 0.6038, 0.1515, 0.6034, 0.08175, 0.4578, 0.127, 0.4587, 0.1528, 0.4839, 0.1176, 0.4833, 0.1176, 0.4833, 0.1528, 0.4839, 0.1787, 0.5091, 0.1533, 0.5087, 0.375, 0.125, 0.4412, 0.125, 0.4412, 0.25, 0.375, 0.25, 0.375, 0.125, 0.375, 0.25, 0.375, 0.25, 0.375, 0.125, 0.08261, 0.4154, 0.1278, 0.4162, 0.127, 0.4587, 0.08175, 0.4578, 0.4303, 0.5, 0.3859, 0.5, 0.3859, 0.5, 0.4303, 0.5, 0.08995, 0.919, 0.1361, 0.9197, 0.1354, 0.9556, 0.08926, 0.9549, 0.9803, 0.5095, 0.9803, 0.4675, 0.996, 0.4605, 0.996, 0.5026, 0.9104, 0.0001194, 0.9104, 0.0463, 0.8745, 0.04618, 0.8745, 0.0, 0.4296, 0.5, 0.4296, 0.5, 0.4296, 0.5, 0.4296, 0.5, 0.4822, 0.3252, 0.436, 0.3254, 0.436, 0.2894, 0.4822, 0.2893, 0.1052, 0.7436, 0.08137, 0.8204, 0.05002, 0.8346, 0.07383, 0.7578, 0.375, 0.625, 0.375, 0.5, 0.375, 0.5, 0.375, 0.625, 0.375, 0.625, 0.375, 0.5, 0.375, 0.5, 0.375, 0.625, 0.375, 0.625, 0.375, 0.5, 0.375, 0.5, 0.375, 0.625, 0.375, 0.625, 0.375, 0.5, 0.375, 0.5, 0.375, 0.625, 0.4903, 0.8727, 0.4903, 0.9572, 0.4543, 0.9573, 0.4543, 0.8728, 0.5951, 0.1356, 0.4927, 0.1376, 0.4927, 0.06684, 0.5951, 0.06486, 0.625, 0.6119, 0.625, 0.625, 0.625, 0.625, 0.625, 0.6119, 0.7177, 0.6639, 0.7177, 0.7962, 0.6595, 0.7958, 0.6595, 0.6634, 0.6433, 0.7036, 0.645, 0.7936, 0.6099, 0.7933, 0.6082, 0.7034, 0.5509, 0.7922, 0.5509, 0.9246, 0.4927, 0.9241, 0.4927, 0.7918, 0.6526, 0.8871, 0.6519, 0.7972, 0.6871, 0.7979, 0.6877, 0.8878, 0.8354, 0.1809, 0.8481, 0.1206, 0.8723, 0.1172, 0.8608, 0.1718, 0.1361, 0.9197, 0.2642, 0.9217, 0.2635, 0.9577, 0.1354, 0.9556, 0.7728, 0.05455, 0.7745, 0.2003, 0.715, 0.2003, 0.7134, 0.05458, 0.9104, 0.0463, 0.9104, 0.1744, 0.8745, 0.1743, 0.8745, 0.04618, 0.7728, 0.2548, 0.7745, 0.4006, 0.715, 0.4006, 0.7134, 0.2549, 0.436, 0.3254, 0.3079, 0.3258, 0.3079, 0.2898, 0.436, 0.2894, 0.08323, 0.6548, 0.06492, 0.6593, 0.04936, 0.6405, 0.07972, 0.6361, 0.1361, 0.9197, 0.08995, 0.919, 0.07998, 0.8927, 0.1329, 0.8936, 0.375, 0.5, 0.4412, 0.5, 0.4412, 0.5, 0.375, 0.5, 0.8354, 0.1308, 0.8354, 0.1746, 0.8047, 0.189, 0.7745, 0.1389, 0.6082, 0.453, 0.5898, 0.4954, 0.5347, 0.4668, 0.583, 0.4303, 0.4412, 0.5, 0.375, 0.5, 0.375, 0.5, 0.4412, 0.5, 0.4822, 0.2893, 0.436, 0.2894, 0.4398, 0.2618, 0.4927, 0.2616, 0.5781, 0.7686, 0.5781, 0.684, 0.6049, 0.6829, 0.6049, 0.7801, 0.4916, 0.3258, 0.4916, 0.4155, 0.4888, 0.4474, 0.4806, 0.3284, 0.375, 0.5, 0.375, 0.625, 0.375, 0.625, 0.375, 0.5, 0.375, 0.625, 0.375, 0.5, 0.375, 0.5, 0.375, 0.625, 0.375, 0.5, 0.375, 0.625, 0.375, 0.625, 0.375, 0.5, 0.375, 0.625, 0.375, 0.5, 0.375, 0.5, 0.375, 0.625, 0.625, 0.5141, 0.625, 0.5144, 0.625, 0.5144, 0.625, 0.5141, 0.625, 0.5, 0.625, 0.625, 0.625, 0.625, 0.625, 0.5, 0.645, 0.7936, 0.6433, 0.7036, 0.6595, 0.6634, 0.6595, 0.7958, 0.539, 0.613, 0.6082, 0.6701, 0.6007, 0.6829, 0.4927, 0.6086, 0.625, 0.625, 0.625, 0.5, 0.625, 0.5, 0.625, 0.625, 0.6877, 0.8878, 0.6871, 0.7979, 0.7104, 0.7962, 0.7104, 0.8987, 0.2642, 0.9217, 0.1361, 0.9197, 0.1329, 0.8936, 0.2796, 0.8959, 0.4412, 0.5, 0.625, 0.5, 0.625, 0.5, 0.4412, 0.5, 0.6106, 0.4281, 0.6106, 0.4018, 0.6257, 0.4033, 0.6257, 0.4296, 0.5898, 0.4954, 0.539, 0.613, 0.4927, 0.6086, 0.5347, 0.4668, 0.5951, 0.4302, 0.5951, 0.4033, 0.6106, 0.4018, 0.6106, 0.4287, 0.436, 0.2894, 0.3079, 0.2898, 0.2931, 0.2623, 0.4398, 0.2618, 0.375, 0.5186, 0.375, 0.5186, 0.375, 0.5186, 0.375, 0.5186, 0.375, 0.5186, 0.375, 0.6064, 0.375, 0.6064, 0.375, 0.5186, 0.08137, 0.8204, 0.07998, 0.8927, 0.04863, 0.9069, 0.05002, 0.8346, 0.375, 0.5, 0.375, 0.6721, 0.375, 0.625, 0.375, 0.5, 0.375, 0.625, 0.375, 0.5, 0.375, 0.5, 0.375, 0.625, 0.08661, 0.5987, 0.07972, 0.6361, 0.04936, 0.6405, 0.05639, 0.5974, 0.9436, 0.5668, 0.9814, 0.5612, 0.9814, 0.6158, 0.938, 0.6214, 0.08661, 0.5987, 0.1061, 0.5991, 0.1215, 0.6116, 0.07972, 0.6361, 0.3481, 0.993, 0.3235, 0.993, 0.3235, 0.9571, 0.3481, 0.9571, 0.375, 0.5134, 0.375, 0.625, 0.375, 0.625, 0.375, 0.5134, 0.05639, 0.5974, 0.04936, 0.6405, 0.04048, 0.6388, 0.03665, 0.5955, 0.375, 0.625, 0.375, 0.5, 0.375, 0.5, 0.375, 0.625, 0.375, 0.625, 0.375, 0.5, 0.375, 0.5134, 0.375, 0.625, 0.0, 0.0, 0.0, 0.0, 0.0, 0.0, 0.0, 0.0, 0.375, 0.625, 0.375, 0.5, 0.375, 0.5, 0.375, 0.625, 0.03665, 0.5955, 0.04048, 0.6388, 0.003827, 0.6348, 0.0, 0.5915, 0.1067, 0.1779, 0.1067, 0.1779, 0.0, 0.0, 0.0, 0.0, 0.4145, 0.9582, 0.3929, 0.9609, 0.3886, 0.9436, 0.4159, 0.9364, 0.4159, 0.9728, 0.3861, 0.9782, 0.3929, 0.9609, 0.4145, 0.9582, 0.3072, 0.512, 0.3072, 0.512, 0.1067, 0.1779, 0.1067, 0.1779, 0.09077, 0.6744, 0.07877, 0.6814, 0.06492, 0.6593, 0.08323, 0.6548, 0.375, 0.5024, 0.375, 0.625, 0.375, 0.625, 0.375, 0.5096, 0.375, 0.5, 0.375, 0.625, 0.375, 0.625, 0.375, 0.5024, 0.9684, 0.6746, 0.9585, 0.6841, 0.9428, 0.6689, 0.952, 0.6615, 0.375, 0.625, 0.375, 0.625, 0.3072, 0.512, 0.3072, 0.512, 0.9684, 0.6214, 0.9684, 0.6746, 0.952, 0.6615, 0.938, 0.6343, 0.375, 0.5244, 0.375, 0.5354, 0.375, 0.5, 0.375, 0.5, 0.375, 0.5354, 0.375, 0.591, 0.375, 0.625, 0.375, 0.5, 0.375, 0.5186, 0.375, 0.5244, 0.375, 0.5, 0.375, 0.5, 0.375, 0.5186, 0.375, 0.5186, 0.375, 0.5, 0.375, 0.5, 0.375, 0.6064, 0.375, 0.5186, 0.375, 0.5, 0.375, 0.625, 0.375, 0.591, 0.375, 0.5354, 0.375, 0.5244, 0.375, 0.6006, 0.375, 0.6006, 0.375, 0.5244, 0.375, 0.5186, 0.375, 0.6064, 0.375, 0.6064, 0.375, 0.5186, 0.375, 0.5186, 0.375, 0.6064, 0.375, 0.5244, 0.375, 0.5186, 0.375, 0.5186, 0.375, 0.5244, 0.375, 0.5354, 0.375, 0.5244, 0.375, 0.5244, 0.375, 0.5354, 0.375, 0.591, 0.375, 0.5354, 0.375, 0.5354, 0.375, 0.591, 0.375, 0.591, 0.375, 0.6006, 0.375, 0.5244, 0.375, 0.5354, 0.375, 0.6006, 0.375, 0.6064, 0.375, 0.5186, 0.375, 0.5244, 0.375, 0.6064, 0.375, 0.6064, 0.375, 0.5186, 0.375, 0.5186, 0.375, 0.591, 0.375, 0.5354, 0.375, 0.5244, 0.375, 0.6006, 0.375, 0.6006, 0.375, 0.5244, 0.375, 0.5186, 0.375, 0.6064, 0.375, 0.6064, 0.375, 0.5186, 0.375, 0.5186, 0.375, 0.6064, 0.8649, 0.627, 0.8728, 0.6715, 0.8482, 0.6648, 0.8406, 0.6217, 0.375, 0.591, 0.375, 0.5354, 0.375, 0.5354, 0.375, 0.591, 0.375, 0.6064, 0.375, 0.6064, 0.375, 0.6064, 0.375, 0.6064, 0.375, 0.6006, 0.375, 0.591, 0.375, 0.591, 0.375, 0.6006, 0.375, 0.5186, 0.375, 0.6064, 0.375, 0.6064, 0.375, 0.5186, 0.8726, 0.5644, 0.8649, 0.627, 0.8406, 0.6217, 0.848, 0.5612, 0.9283, 0.9435, 0.9493, 0.951, 0.9468, 0.9751, 0.9267, 0.9678, 0.375, 0.6064, 0.375, 0.6006, 0.375, 0.6006, 0.375, 0.6064, 0.375, 0.6064, 0.375, 0.6006, 0.375, 0.6006, 0.375, 0.6064, 0.375, 0.6064, 0.375, 0.6, 0.375, 0.6013, 0.375, 0.6064, 0.375, 0.6064, 0.375, 0.6006, 0.375, 0.6006, 0.375, 0.6064, 0.375, 0.6064, 0.375, 0.5997, 0.375, 0.6017, 0.375, 0.6064, 0.375, 0.6064, 0.375, 0.6006, 0.375, 0.6006, 0.375, 0.6064, 0.375, 0.6064, 0.375, 0.5991, 0.375, 0.6025, 0.375, 0.6064, 0.4927, 0.9246, 0.5201, 0.9307, 0.5201, 0.9604, 0.4937, 0.9545, 0.495, 0.97, 0.5174, 0.9751, 0.5177, 0.9907, 0.4957, 0.9857, 0.5799, 0.9104, 0.6054, 0.9158, 0.6058, 0.9428, 0.5812, 0.9375, 0.5822, 0.9451, 0.6031, 0.9497, 0.6037, 0.9653, 0.5833, 0.9608, 0.9054, 0.526, 0.9289, 0.5315, 0.9289, 0.5585, 0.9063, 0.5531, 0.9307, 0.9163, 0.9493, 0.9229, 0.9482, 0.9385, 0.9301, 0.932, 0.8423, 0.2694, 0.8327, 0.346, 0.8028, 0.3395, 0.812, 0.2654, 0.7979, 0.2693, 0.79, 0.3334, 0.7745, 0.3281, 0.782, 0.2674, 0.938, 0.5648, 0.929, 0.6366, 0.9019, 0.6307, 0.9105, 0.5612, 0.6076, 0.8038, 0.6002, 0.864, 0.5847, 0.8588, 0.5917, 0.802, 0.5863, 0.7954, 0.578, 0.8625, 0.5509, 0.8567, 0.5588, 0.7918, 0.9019, 0.5739, 0.895, 0.6301, 0.8795, 0.6249, 0.886, 0.5721, 0.375, 0.5186, 0.375, 0.6064, 0.375, 0.6064, 0.375, 0.5186, 0.375, 0.5186, 0.375, 0.6064, 0.375, 0.6064, 0.375, 0.5186, 0.375, 0.5186, 0.375, 0.6064, 0.375, 0.6064, 0.375, 0.5186, 0.375, 0.5186, 0.375, 0.6064, 0.375, 0.6064, 0.375, 0.5186, 0.375, 0.5186, 0.375, 0.6064, 0.375, 0.6064, 0.375, 0.5186, 0.7171, 0.8987, 0.7171, 0.9616, 0.709, 0.9624, 0.7012, 0.903, 0.375, 0.6006, 0.375, 0.591, 0.375, 0.591, 0.375, 0.6006, 0.375, 0.6, 0.375, 0.5909, 0.375, 0.5911, 0.375, 0.6013, 0.375, 0.6006, 0.375, 0.591, 0.375, 0.591, 0.375, 0.6006, 0.375, 0.5997, 0.375, 0.5909, 0.375, 0.591, 0.375, 0.6017, 0.375, 0.6006, 0.375, 0.591, 0.375, 0.591, 0.375, 0.6006, 0.375, 0.5991, 0.375, 0.5909, 0.375, 0.591, 0.375, 0.6025, 0.375, 0.6064, 0.375, 0.6064, 0.375, 0.6064, 0.375, 0.6064, 0.375, 0.6064, 0.375, 0.6064, 0.375, 0.6064, 0.375, 0.6064, 0.375, 0.6064, 0.375, 0.6064, 0.375, 0.6064, 0.375, 0.6064, 0.375, 0.6064, 0.375, 0.6064, 0.375, 0.6064, 0.375, 0.6064, 0.375, 0.6064, 0.375, 0.6064, 0.375, 0.6064, 0.375, 0.6064, 0.375, 0.6064, 0.375, 0.6064, 0.375, 0.6064, 0.375, 0.6064, 0.375, 0.591, 0.375, 0.5354, 0.375, 0.5354, 0.375, 0.591, 0.375, 0.5909, 0.375, 0.5355, 0.375, 0.5352, 0.375, 0.5911, 0.375, 0.591, 0.375, 0.5354, 0.375, 0.5354, 0.375, 0.591, 0.5509, 0.9495, 0.5822, 0.9451, 0.5833, 0.9608, 0.5528, 0.9653, 0.375, 0.591, 0.375, 0.5354, 0.375, 0.5354, 0.375, 0.591, 0.9031, 0.9169, 0.9307, 0.9163, 0.9301, 0.932, 0.903, 0.933, 0.8327, 0.346, 0.8423, 0.4006, 0.812, 0.3923, 0.8028, 0.3395, 0.79, 0.3334, 0.7978, 0.3782, 0.7822, 0.3722, 0.7745, 0.3281, 0.929, 0.6366, 0.938, 0.6877, 0.9105, 0.6802, 0.9019, 0.6307, 0.6002, 0.864, 0.6076, 0.906, 0.592, 0.9, 0.5847, 0.8588, 0.578, 0.8625, 0.5864, 0.9104, 0.559, 0.9029, 0.5509, 0.8567, 0.895, 0.6301, 0.9019, 0.6694, 0.8862, 0.6633, 0.8795, 0.6249, 0.375, 0.6, 0.375, 0.6064, 0.375, 0.6064, 0.375, 0.6006, 0.375, 0.6064, 0.375, 0.6013, 0.375, 0.6006, 0.375, 0.6064, 0.375, 0.5997, 0.375, 0.6064, 0.375, 0.6064, 0.375, 0.6006, 0.375, 0.6064, 0.375, 0.6017, 0.375, 0.6006, 0.375, 0.6064, 0.375, 0.5991, 0.375, 0.6064, 0.375, 0.6064, 0.375, 0.6006, 0.375, 0.6064, 0.375, 0.6025, 0.375, 0.6006, 0.375, 0.6064, 0.5174, 0.9751, 0.495, 0.97, 0.4937, 0.9545, 0.5201, 0.9604, 0.375, 0.5352, 0.375, 0.5244, 0.375, 0.5244, 0.375, 0.5354, 0.6031, 0.9497, 0.5822, 0.9451, 0.5812, 0.9375, 0.6058, 0.9428, 0.9791, 0.9633, 0.9871, 0.9842, 0.9799, 0.9864, 0.9707, 0.9622, 0.375, 0.5244, 0.375, 0.5357, 0.375, 0.5354, 0.375, 0.5244, 0.9301, 0.932, 0.9482, 0.9385, 0.9493, 0.951, 0.9283, 0.9435, 0.79, 0.3334, 0.7979, 0.2693, 0.812, 0.2654, 0.8028, 0.3395, 0.7104, 0.8661, 0.7105, 0.803, 0.7154, 0.7962, 0.7154, 0.8708, 0.9729, 0.7449, 0.9796, 0.8039, 0.9739, 0.8072, 0.9662, 0.739, 0.5917, 0.802, 0.5847, 0.8588, 0.578, 0.8625, 0.5863, 0.7954, 0.375, 0.5186, 0.375, 0.5244, 0.375, 0.5244, 0.375, 0.5186, 0.886, 0.5721, 0.8795, 0.6249, 0.8649, 0.627, 0.8726, 0.5644, 0.375, 0.6064, 0.375, 0.5186, 0.375, 0.5186, 0.375, 0.6064, 0.7011, 0.4159, 0.7011, 0.3436, 0.7132, 0.3433, 0.7132, 0.4225, 0.375, 0.6064, 0.375, 0.5186, 0.375, 0.5186, 0.375, 0.6064, 0.9803, 0.4537, 0.9804, 0.3871, 0.9907, 0.3864, 0.9907, 0.4605, 0.375, 0.6064, 0.375, 0.5186, 0.375, 0.5186, 0.375, 0.6064, 0.375, 0.5186, 0.375, 0.6064, 0.375, 0.6064, 0.375, 0.5186, 0.375, 0.5909, 0.375, 0.6, 0.375, 0.6006, 0.375, 0.591, 0.375, 0.6013, 0.375, 0.5911, 0.375, 0.591, 0.375, 0.6006, 0.375, 0.5909, 0.375, 0.5997, 0.375, 0.6006, 0.375, 0.591, 0.375, 0.6017, 0.375, 0.591, 0.375, 0.591, 0.375, 0.6006, 0.375, 0.5909, 0.375, 0.5991, 0.375, 0.6006, 0.375, 0.591, 0.375, 0.6025, 0.375, 0.591, 0.375, 0.591, 0.375, 0.6006, 0.375, 0.6064, 0.375, 0.6064, 0.375, 0.6064, 0.375, 0.6064, 0.375, 0.6064, 0.375, 0.6064, 0.375, 0.6064, 0.375, 0.6064, 0.375, 0.6064, 0.375, 0.6064, 0.375, 0.6064, 0.375, 0.6064, 0.375, 0.6064, 0.375, 0.6064, 0.375, 0.6064, 0.375, 0.6064, 0.375, 0.6064, 0.375, 0.6064, 0.375, 0.6064, 0.375, 0.6064, 0.375, 0.6064, 0.375, 0.6064, 0.375, 0.6064, 0.375, 0.6064, 0.375, 0.5355, 0.375, 0.5909, 0.375, 0.591, 0.375, 0.5354, 0.349, 0.9148, 0.3496, 0.8812, 0.358, 0.8809, 0.358, 0.917, 0.375, 0.5356, 0.375, 0.5909, 0.375, 0.591, 0.375, 0.5354, 0.9871, 0.9333, 0.9791, 0.9633, 0.9707, 0.9622, 0.9784, 0.9293, 0.375, 0.5357, 0.375, 0.5909, 0.375, 0.591, 0.375, 0.5354, 0.375, 0.591, 0.375, 0.535, 0.375, 0.5354, 0.375, 0.591, 0.7978, 0.3782, 0.79, 0.3334, 0.8028, 0.3395, 0.812, 0.3923, 0.375, 0.5186, 0.375, 0.5186, 0.375, 0.5186, 0.375, 0.5186, 0.9796, 0.7027, 0.9729, 0.7449, 0.9662, 0.739, 0.9742, 0.6893, 0.5847, 0.8588, 0.592, 0.9, 0.5864, 0.9104, 0.578, 0.8625, 0.8011, 0.8231, 0.8011, 0.863, 0.7952, 0.8611, 0.7954, 0.8141, 0.8795, 0.6249, 0.8862, 0.6633, 0.8728, 0.6715, 0.8649, 0.627, 0.2299, 0.6498, 0.2305, 0.6212, 0.2473, 0.6049, 0.2464, 0.6501, 0.2644, 0.8257, 0.2414, 0.7494, 0.2575, 0.746, 0.2809, 0.8236, 0.2292, 0.6873, 0.2299, 0.6498, 0.2464, 0.6501, 0.2457, 0.6862, 0.2414, 0.7494, 0.2292, 0.6873, 0.2457, 0.6862, 0.2575, 0.746, 0.2305, 0.6212, 0.1931, 0.6206, 0.1769, 0.6038, 0.2473, 0.6049, 0.1918, 0.6888, 0.1616, 0.7489, 0.1455, 0.7442, 0.1753, 0.6851, 0.1925, 0.6492, 0.1918, 0.6888, 0.1753, 0.6851, 0.176, 0.6489, 0.1616, 0.7489, 0.1508, 0.8226, 0.1343, 0.8213, 0.1455, 0.7442, 0.1931, 0.6206, 0.1925, 0.6492, 0.176, 0.6489, 0.1769, 0.6038, 0.2634, 0.8791, 0.2644, 0.8257, 0.2809, 0.8236, 0.2796, 0.8959, 0.1508, 0.8226, 0.1497, 0.8773, 0.1329, 0.8936, 0.1343, 0.8213, 0.1497, 0.8773, 0.2634, 0.8791, 0.2796, 0.8959, 0.1329, 0.8936, 0.6764, 0.6633, 0.6425, 0.6634, 0.6425, 0.6375, 0.6764, 0.6374, 0.4583, 0.8615, 0.4543, 0.8103, 0.4882, 0.8215, 0.4922, 0.8727, 0.6764, 0.6374, 0.6425, 0.6375, 0.6425, 0.6036, 0.6763, 0.6016, 0.9082, 0.8217, 0.903, 0.7554, 0.9371, 0.7452, 0.9422, 0.8114, 0.4778, 0.5, 0.4778, 0.5, 0.4778, 0.5, 0.4778, 0.5, 0.9498, 0.9293, 0.9498, 0.8217, 0.9718, 0.822, 0.9718, 0.9194, 0.8481, 0.1206, 0.8505, 0.05064, 0.8745, 0.05393, 0.8723, 0.1172, 0.8098, 0.4581, 0.8165, 0.4303, 0.8406, 0.4457, 0.8345, 0.471, 0.8132, 0.5605, 0.8022, 0.497, 0.8276, 0.5061, 0.8375, 0.5636, 0.8437, 0.2166, 0.8354, 0.1809, 0.8608, 0.1718, 0.8683, 0.2041, 0.8505, 0.05064, 0.8371, 0.0, 0.8624, 0.008102, 0.8745, 0.05393, 0.8022, 0.497, 0.8098, 0.4581, 0.8345, 0.471, 0.8276, 0.5061, 0.6039, 0.6039, 0.6039, 0.5211, 0.625, 0.5, 0.625, 0.625, 0.6039, 0.5211, 0.4623, 0.5211, 0.4412, 0.5, 0.625, 0.5, 0.4623, 0.5211, 0.4623, 0.6039, 0.4412, 0.625, 0.4412, 0.5, 0.4905, 0.5886, 0.4905, 0.5364, 0.4905, 0.5364, 0.4905, 0.5886, 0.4623, 0.6039, 0.4623, 0.5211, 0.4623, 0.5211, 0.4623, 0.6039, 0.9862, 0.6214, 0.9862, 0.6743, 0.9684, 0.6742, 0.9684, 0.6214, 0.6039, 0.5211, 0.6039, 0.6039, 0.6039, 0.6039, 0.6039, 0.5211, 0.5758, 0.5886, 0.5758, 0.5364, 0.6039, 0.5211, 0.6039, 0.6039, 0.9498, 0.9758, 0.9498, 0.9457, 0.9707, 0.9293, 0.9707, 0.9793, 0.4905, 0.5364, 0.4905, 0.5886, 0.4623, 0.6039, 0.4623, 0.5211, 0.4905, 0.5364, 0.5758, 0.5364, 0.5758, 0.5886, 0.4905, 0.5886, 0.5758, 0.5364, 0.5758, 0.5886, 0.5758, 0.5886, 0.5758, 0.5364, 0.4905, 0.5364, 0.5758, 0.5364, 0.5758, 0.5364, 0.4905, 0.5364, 0.4364, 0.5049, 0.3799, 0.5049, 0.375, 0.5, 0.4412, 0.5, 0.3799, 0.5049, 0.3799, 0.6201, 0.375, 0.625, 0.375, 0.5, 0.4364, 0.6201, 0.4364, 0.5049, 0.4412, 0.5, 0.4412, 0.625, 0.3799, 0.6201, 0.3799, 0.5049, 0.3799, 0.5049, 0.3799, 0.6201, 0.3799, 0.5049, 0.4364, 0.5049, 0.4364, 0.5049, 0.3799, 0.5049, 0.4364, 0.5049, 0.4364, 0.6201, 0.4364, 0.6201, 0.4364, 0.5049, 0.3799, 0.5049, 0.4364, 0.5049, 0.4364, 0.6201, 0.3799, 0.6201, 0.4364, 0.5049, 0.4364, 0.6201, 0.4364, 0.6201, 0.4364, 0.5049, 0.3799, 0.5049, 0.4364, 0.5049, 0.4364, 0.5049, 0.3799, 0.5049, 0.625, 0.5, 0.625, 0.5, 0.625, 0.625, 0.625, 0.625, 0.625, 0.625, 0.625, 0.625, 0.625, 0.625, 0.625, 0.625, 0.6082, 0.9794, 0.6167, 0.9341, 0.6255, 0.9348, 0.621, 0.9722, 0.8428, 0.3771, 0.8423, 0.3009, 0.8544, 0.3135, 0.8546, 0.3633, 0.4354, 0.939, 0.4354, 0.986, 0.4202, 0.9757, 0.4159, 0.9364, 0.621, 0.9722, 0.6255, 0.9348, 0.6359, 0.9341, 0.6411, 0.9794, 0.8546, 0.3633, 0.8544, 0.3135, 0.8746, 0.3134, 0.8743, 0.3619, 0.625, 0.625, 0.625, 0.5, 0.625, 0.5, 0.625, 0.625, 0.4549, 0.5855, 0.4806, 0.7296, 0.4536, 0.7315, 0.4527, 0.5881, 0.8743, 0.3619, 0.8746, 0.3134, 0.897, 0.2654, 0.897, 0.412, 0.4536, 0.7315, 0.3877, 0.7317, 0.3865, 0.5882, 0.4527, 0.5881, 0.625, 0.625, 0.625, 0.625, 0.625, 0.625, 0.625, 0.625, 0.7769, 0.9064, 0.7787, 0.8818, 0.7952, 0.9039, 0.781, 0.9299, 0.3877, 0.7317, 0.4536, 0.7315, 0.4762, 0.7402, 0.3861, 0.7402, 0.7787, 0.8818, 0.7754, 0.8155, 0.7952, 0.8141, 0.7952, 0.9039, 0.4327, 0.8665, 0.4326, 0.8012, 0.4543, 0.7521, 0.4543, 0.8663, 0.4283, 0.801, 0.4162, 0.8002, 0.4109, 0.7489, 0.4336, 0.7402, 0.4162, 0.8002, 0.4011, 0.864, 0.3861, 0.8601, 0.4109, 0.7489, 0.625, 0.6136, 0.625, 0.5124, 0.625, 0.5124, 0.625, 0.6136, 0.9364, 0.3807, 0.9364, 0.2655, 0.9641, 0.2654, 0.9641, 0.3805, 0.3808, 0.9517, 0.3814, 0.9729, 0.353, 0.9727, 0.3524, 0.9516, 0.9387, 0.1161, 0.9361, 0.0, 0.9645, 1.311e-06, 0.9645, 0.1162, 0.3814, 0.9294, 0.3808, 0.9517, 0.3524, 0.9516, 0.353, 0.9292, 0.625, 0.5124, 0.625, 0.5121, 0.625, 0.5121, 0.625, 0.5124, 0.4326, 0.8012, 0.4283, 0.801, 0.4336, 0.7402, 0.4543, 0.7521, 0.7635, 0.882, 0.7769, 0.9064, 0.781, 0.9299, 0.7629, 0.9057, 0.625, 0.625, 0.625, 0.625, 0.625, 0.625, 0.625, 0.625, 0.3811, 0.7327, 0.357, 0.5879, 0.3814, 0.5837, 0.3814, 0.7327, 0.625, 0.618, 0.625, 0.5113, 0.625, 0.5, 0.625, 0.625, 0.625, 0.512, 0.625, 0.6179, 0.625, 0.625, 0.625, 0.5, 0.625, 0.5103, 0.625, 0.512, 0.625, 0.5, 0.625, 0.5, 0.625, 0.5113, 0.625, 0.5103, 0.625, 0.5, 0.625, 0.5, 0.625, 0.5103, 0.625, 0.6191, 0.625, 0.6179, 0.625, 0.512, 0.625, 0.5113, 0.625, 0.618, 0.625, 0.6191, 0.625, 0.5103, 0.712, 0.2449, 0.712, 0.3268, 0.7014, 0.3199, 0.7011, 0.2445, 0.6652, 0.4018, 0.6652, 0.4171, 0.6561, 0.4259, 0.6561, 0.4106, 0.712, 0.3268, 0.712, 0.3433, 0.7013, 0.3364, 0.7014, 0.3199, 0.625, 0.5113, 0.625, 0.618, 0.625, 0.618, 0.625, 0.5113, 0.625, 0.6131, 0.6247, 0.5087, 0.6247, 0.5087, 0.625, 0.6131, 0.2344, 0.4915, 0.2355, 0.4689, 0.2519, 0.4607, 0.2505, 0.4854, 0.9847, 0.8029, 0.9796, 0.7461, 0.9919, 0.7363, 0.9919, 0.8029, 0.9641, 0.3722, 0.9641, 0.2904, 0.9802, 0.2654, 0.9802, 0.3837, 0.1832, 0.5007, 0.2384, 0.5005, 0.2491, 0.5102, 0.1787, 0.5091, 0.1491, 0.4675, 0.1633, 0.4814, 0.1528, 0.4839, 0.127, 0.4587, 0.1633, 0.4814, 0.1832, 0.5007, 0.1787, 0.5091, 0.1528, 0.4839, 0.9961, 0.8661, 0.9954, 0.8221, 0.9989, 0.8217, 0.9989, 0.8703, 0.9874, 0.8232, 0.9896, 0.864, 0.9868, 0.8666, 0.9852, 0.8232, 0.9896, 0.864, 0.9961, 0.8661, 0.9989, 0.8703, 0.9868, 0.8666, 0.6247, 0.5087, 0.625, 0.6131, 0.6247, 0.5087, 0.6249, 0.6044, 0.624, 0.5087, 0.624, 0.5087, 0.6249, 0.6044, 0.624, 0.5087, 0.6247, 0.5087, 0.6247, 0.5087, 0.624, 0.5087, 0.624, 0.5087, 0.6249, 0.6044, 0.625, 0.6131, 0.6247, 0.5087, 0.4896, 0.6875, 0.4896, 0.7288, 0.4807, 0.7284, 0.4806, 0.6912, 0.6247, 0.5087, 0.624, 0.5087, 0.624, 0.5087, 0.6247, 0.5087, 0.1355, 0.7525, 0.1116, 0.7522, 0.1052, 0.7436, 0.1455, 0.7442, 0.1116, 0.7522, 0.09006, 0.8218, 0.08137, 0.8204, 0.1052, 0.7436, 0.09006, 0.8218, 0.08884, 0.8842, 0.07998, 0.8927, 0.08137, 0.8204, 0.1256, 0.8205, 0.1355, 0.7525, 0.1455, 0.7442, 0.1343, 0.8213, 0.1243, 0.8847, 0.1256, 0.8205, 0.1343, 0.8213, 0.1329, 0.8936, 0.08884, 0.8842, 0.1243, 0.8847, 0.1329, 0.8936, 0.07998, 0.8927, 0.9126, 0.2671, 0.9364, 0.2654, 0.9322, 0.334, 0.897, 0.3383, 0.897, 0.3383, 0.9322, 0.334, 0.9364, 0.3981, 0.901, 0.4005, 0.6082, 0.8741, 0.6195, 0.7998, 0.6519, 0.7962, 0.6406, 0.8705, 0.4303, 0.5, 0.4303, 0.5, 0.4303, 0.5, 0.4303, 0.5, 0.6195, 0.9341, 0.6082, 0.8741, 0.6406, 0.8705, 0.6519, 0.9305, 0.9104, 0.14, 0.933, 0.1403, 0.933, 0.1732, 0.9104, 0.173, 0.8013, 0.01104, 0.8013, 0.1285, 0.7745, 0.1389, 0.7925, 0.0, 0.9255, 0.1291, 0.9104, 0.01275, 0.9361, 0.0, 0.9361, 0.14, 0.8266, 0.1238, 0.8266, 0.01668, 0.8354, 0.009576, 0.8354, 0.1308, 0.4538, 0.5, 0.612, 0.5, 0.625, 0.5, 0.4412, 0.5, 0.8013, 0.1285, 0.8266, 0.1238, 0.8354, 0.1308, 0.7745, 0.1389, 0.4532, 0.5, 0.4538, 0.5, 0.4412, 0.5, 0.4412, 0.5, 0.8266, 0.01668, 0.8013, 0.01104, 0.7925, 0.0, 0.8354, 0.009576, 0.612, 0.5, 0.6126, 0.5, 0.625, 0.5, 0.625, 0.5, 0.612, 0.5, 0.4538, 0.5, 0.4532, 0.5, 0.6126, 0.5, 0.612, 0.5, 0.4538, 0.5, 0.4532, 0.5, 0.6126, 0.5, 0.9794, 0.0, 0.9794, 0.1132, 0.9645, 0.1134, 0.9645, 0.0002551, 0.4532, 0.5, 0.6126, 0.5, 0.6126, 0.5, 0.4532, 0.5, 0.6126, 0.5, 0.612, 0.5, 0.612, 0.5, 0.6126, 0.5, 0.4538, 0.5, 0.4532, 0.5, 0.4532, 0.5, 0.4538, 0.5, 0.612, 0.5, 0.4538, 0.5, 0.4538, 0.5, 0.612, 0.5, 0.4532, 0.5, 0.6126, 0.5, 0.6126, 0.5, 0.4532, 0.5, 0.4833, 0.05169, 0.4491, 0.0518, 0.4398, 0.04252, 0.4927, 0.04234, 0.4491, 0.0518, 0.4491, 0.2524, 0.4398, 0.2618, 0.4398, 0.04252, 0.4833, 0.2523, 0.4833, 0.05169, 0.4927, 0.04234, 0.4927, 0.2616, 0.7649, 0.2086, 0.7241, 0.2087, 0.715, 0.2003, 0.7745, 0.2003, 0.7649, 0.008352, 0.7241, 0.008366, 0.715, 2.152e-05, 0.7745, 0.0, 0.7229, 0.04623, 0.7638, 0.04621, 0.7728, 0.05455, 0.7134, 0.05458, 0.7229, 0.2465, 0.7638, 0.2465, 0.7728, 0.2548, 0.7134, 0.2549, 0.7638, 0.04621, 0.7649, 0.008352, 0.7745, 0.0, 0.7728, 0.05455, 0.7241, 0.008366, 0.7229, 0.04623, 0.7134, 0.05458, 0.715, 2.152e-05, 0.7638, 0.2465, 0.7649, 0.2086, 0.7745, 0.2003, 0.7728, 0.2548, 0.7241, 0.2087, 0.7229, 0.2465, 0.7134, 0.2549, 0.715, 0.2003, 0.4491, 0.2524, 0.4833, 0.2523, 0.4927, 0.2616, 0.4398, 0.2618, 0.8688, 0.6894, 0.903, 0.6893, 0.903, 0.89, 0.8688, 0.8901, 0.7629, 0.9299, 0.8007, 0.931, 0.8007, 0.9719, 0.7629, 0.9707, 0.7177, 0.9298, 0.7556, 0.9309, 0.7556, 0.9717, 0.7177, 0.9706, 0.3814, 0.7329, 0.3814, 0.9292, 0.3641, 0.929, 0.3641, 0.7327, 0.3851, 0.5, 0.4311, 0.5, 0.4311, 0.5, 0.3851, 0.5, 0.01704, 0.9577, 0.01704, 0.9986, 0.0, 0.9986, 0.0, 0.9577, 0.01704, 0.9976, 0.01704, 0.9577, 0.03436, 0.9579, 0.03436, 0.9979, 0.9971, 0.5612, 0.9971, 0.6033, 0.9814, 0.6102, 0.9814, 0.5682, 0.05168, 0.992, 0.05168, 0.9577, 0.06874, 0.9594, 0.06874, 0.9937, 0.3851, 0.5, 0.4311, 0.5, 0.4311, 0.5, 0.3851, 0.5, 0.03436, 0.9976, 0.03436, 0.9577, 0.05168, 0.9579, 0.05168, 0.9979, 0.3867, 0.5, 0.4296, 0.5, 0.4296, 0.5, 0.3867, 0.5, 0.6517, 0.5924, 0.6685, 0.5914, 0.6763, 0.6016, 0.6425, 0.6036, 0.6196, 0.4774, 0.6415, 0.5451, 0.6304, 0.5476, 0.6082, 0.479, 0.6415, 0.5451, 0.6517, 0.5924, 0.6425, 0.6036, 0.6304, 0.5476, 0.6685, 0.5914, 0.6914, 0.5436, 0.7026, 0.5466, 0.6763, 0.6016, 0.6914, 0.5436, 0.6996, 0.479, 0.7111, 0.4797, 0.7026, 0.5466, 0.6197, 0.442, 0.6196, 0.4774, 0.6082, 0.479, 0.6082, 0.4306, 0.6996, 0.479, 0.6996, 0.4417, 0.7111, 0.4303, 0.7111, 0.4797, 0.6996, 0.4417, 0.6197, 0.442, 0.6082, 0.4306, 0.7111, 0.4303, 0.7895, 0.7652, 0.7396, 0.7668, 0.7177, 0.6991, 0.7977, 0.7007, 0.7667, 0.8131, 0.7498, 0.8141, 0.7396, 0.7668, 0.7895, 0.7652, 0.7977, 0.7007, 0.7177, 0.6991, 0.7178, 0.6637, 0.7977, 0.6634, 0.06874, 0.9577, 0.08438, 0.9584, 0.08438, 0.9942, 0.06874, 0.9935, 0.5884, 0.5, 0.4778, 0.5, 0.4778, 0.5, 0.5884, 0.5, 0.5884, 0.5, 0.5884, 0.5, 0.5884, 0.5, 0.5884, 0.5, 0.903, 0.7554, 0.9082, 0.6995, 0.9422, 0.6893, 0.9371, 0.7452, 0.4543, 0.8103, 0.4583, 0.7402, 0.4922, 0.7514, 0.4882, 0.8215, 0.625, 0.6192, 0.625, 0.5068, 0.625, 0.5, 0.625, 0.625, 0.625, 0.6186, 0.625, 0.6192, 0.625, 0.625, 0.625, 0.625, 0.625, 0.5068, 0.625, 0.5075, 0.625, 0.5, 0.625, 0.5, 0.625, 0.5075, 0.625, 0.6186, 0.625, 0.625, 0.625, 0.5, 0.625, 0.5068, 0.625, 0.6192, 0.625, 0.6186, 0.625, 0.5075, 0.625, 0.5068, 0.625, 0.6192, 0.625, 0.6192, 0.625, 0.5068, 0.625, 0.6186, 0.625, 0.5075, 0.625, 0.5075, 0.625, 0.6186, 0.625, 0.6192, 0.625, 0.6186, 0.625, 0.6186, 0.625, 0.6192, 0.6561, 0.4263, 0.6413, 0.4263, 0.6415, 0.4018, 0.656, 0.4018, 0.08432, 0.3305, 0.1294, 0.3313, 0.1286, 0.3738, 0.08346, 0.3729, 0.6413, 0.4263, 0.6257, 0.4263, 0.6258, 0.4018, 0.6411, 0.4018, 0.1382, 0.4998, 0.1743, 0.5002, 0.1743, 0.6123, 0.1382, 0.6123, 0.2809, 0.8809, 0.3235, 0.8816, 0.3235, 0.964, 0.2809, 0.9633, 0.2632, 0.4998, 0.2993, 0.5002, 0.2993, 0.6123, 0.2632, 0.6123, 0.9612, 0.2586, 0.9197, 0.26, 0.9197, 0.1757, 0.9612, 0.1744, 0.6875, 0.5, 0.75, 0.5, 0.75, 0.625, 0.6875, 0.625, 0.75, 0.5, 0.8125, 0.5, 0.8125, 0.625, 0.75, 0.625, 0.1302, 0.2888, 0.2552, 0.2908, 0.2543, 0.3333, 0.1294, 0.3313, 0.1294, 0.3313, 0.2543, 0.3333, 0.2535, 0.3757, 0.1286, 0.3738, 0.1286, 0.3738, 0.2535, 0.3757, 0.2527, 0.4182, 0.1278, 0.4162, 0.2552, 0.2908, 0.1302, 0.2888, 0.1257, 0.2453, 0.256, 0.2474, 0.256, 0.2474, 0.1257, 0.2453, 0.1201, 0.1913, 0.257, 0.1935, 0.257, 0.1935, 0.1201, 0.1913, 0.1203, 0.1189, 0.2612, 0.1446, 0.2612, 0.1446, 0.1203, 0.1189, 0.1236, 0.06451, 0.2711, 0.09134, 0.2711, 0.09134, 0.1236, 0.06451, 0.1269, 0.0101, 0.2809, 0.03812, 0.875, 0.625, 0.875, 0.5, 0.875, 0.5, 0.875, 0.625, 0.875, 0.625, 0.875, 0.5, 0.875, 0.5, 0.875, 0.625, 0.7011, 0.401, 0.6087, 0.4018, 0.602, 0.3529, 0.6989, 0.3531, 0.6989, 0.3531, 0.602, 0.3529, 0.5986, 0.2987, 0.7, 0.2989, 0.7, 0.2989, 0.5986, 0.2987, 0.5951, 0.2445, 0.7011, 0.2446, 0.1302, 0.2888, 0.08518, 0.2881, 0.07873, 0.2446, 0.1257, 0.2453, 0.9846, 0.5569, 0.9662, 0.55, 0.9641, 0.5135, 0.9846, 0.5206, 0.1201, 0.1913, 0.07072, 0.1905, 0.06946, 0.1097, 0.1203, 0.1189, 0.1203, 0.1189, 0.06946, 0.1097, 0.07044, 0.05483, 0.1236, 0.06451, 0.1236, 0.06451, 0.07044, 0.05483, 0.07141, 0.0, 0.1269, 0.0101, 0.8611, 0.8222, 0.8611, 0.9046, 0.8175, 0.9057, 0.8175, 0.8194, 0.125, 0.5009, 0.125, 0.6127, 0.125, 0.613, 0.125, 0.4991, 0.3623, 0.7897, 0.3606, 0.8809, 0.2819, 0.8809, 0.2809, 0.7786, 0.125, 0.5, 0.125, 0.625, 0.125, 0.625, 0.125, 0.5, 0.125, 0.5, 0.125, 0.625, 0.125, 0.625, 0.125, 0.5, 0.8029, 0.8172, 0.8022, 0.6896, 0.8688, 0.6893, 0.8688, 0.8194, 0.4175, 0.4108, 0.4158, 0.3365, 0.4806, 0.3258, 0.4605, 0.4037, 0.8406, 0.559, 0.8406, 0.4346, 0.9054, 0.4303, 0.9054, 0.5612, 0.416, 0.5853, 0.4175, 0.4108, 0.4605, 0.4037, 0.4806, 0.5855, 0.625, 0.25, 0.625, 0.125, 0.625, 0.125, 0.625, 0.25, 0.4412, 0.25, 0.625, 0.25, 0.625, 0.25, 0.4412, 0.25, 0.3282, 0.9412, 0.3235, 0.8847, 0.349, 0.8809, 0.349, 0.9571, 0.3067, 0.5089, 0.306, 0.5647, 0.2872, 0.5812, 0.2809, 0.5086, 0.3089, 0.3539, 0.3067, 0.5089, 0.2809, 0.5086, 0.2912, 0.3355, 0.0, 0.0, 0.0, 0.0, 0.0, 0.0, 0.0, 0.0, 0.4709, 0.9945, 0.4709, 0.9804, 0.4873, 0.9573, 0.4873, 1.0, 0.1382, 0.4998, 0.1382, 0.6123, 0.125, 0.625, 0.125, 0.5, 0.9817, 0.2338, 0.9815, 0.2093, 0.9987, 0.2004, 0.9987, 0.243, 0.9817, 0.1913, 0.9815, 0.1667, 0.9989, 0.1579, 0.9989, 0.2004, 0.9802, 0.3345, 0.9803, 0.32, 0.9976, 0.3105, 0.9976, 0.3556, 0.4543, 0.9944, 0.4544, 0.9797, 0.4709, 0.9573, 0.4709, 1.0, 0.9802, 0.2902, 0.9803, 0.2749, 0.9976, 0.2654, 0.9976, 0.3105, 0.1743, 0.6123, 0.1743, 0.5002, 0.1875, 0.5, 0.1875, 0.625, 0.2632, 0.4998, 0.2632, 0.6123, 0.25, 0.625, 0.25, 0.5, 0.2993, 0.6123, 0.2993, 0.5002, 0.3125, 0.5, 0.3125, 0.625, 0.4354, 0.9815, 0.4354, 0.9451, 0.4525, 0.9364, 0.4525, 0.9908, 0.9796, 0.7192, 0.9807, 0.6999, 0.9976, 0.6893, 0.9976, 0.7363, 0.9081, 0.8994, 0.9298, 0.9009, 0.9498, 0.9163, 0.903, 0.9163, 0.805, 0.9046, 0.8022, 0.8335, 0.8175, 0.8194, 0.8175, 0.9057, 0.9298, 0.9009, 0.9175, 0.8217, 0.9339, 0.823, 0.9498, 0.9163, 0.5005, 0.4173, 0.5489, 0.4172, 0.5489, 0.4296, 0.4999, 0.4303, 0.5489, 0.3492, 0.5125, 0.3497, 0.4999, 0.3375, 0.5489, 0.3369, 0.5125, 0.3497, 0.5005, 0.4173, 0.4999, 0.4303, 0.4999, 0.3375, 0.2489, 0.5228, 0.1911, 0.5219, 0.1787, 0.5091, 0.2491, 0.5102, 0.1897, 0.5914, 0.2475, 0.5923, 0.2473, 0.6049, 0.1769, 0.6038, 0.1911, 0.5219, 0.1897, 0.5914, 0.1769, 0.6038, 0.1787, 0.5091, 0.4528, 0.936, 0.3861, 0.9364, 0.3861, 0.8669, 0.4528, 0.8665, 0.8348, 0.257, 0.7745, 0.2578, 0.7745, 0.1898, 0.8348, 0.189, 0.625, 0.5928, 0.625, 0.5928, 0.625, 0.5928, 0.625, 0.5928, 0.4742, 0.5, 0.4742, 0.5, 0.4742, 0.5, 0.4742, 0.5, 0.4742, 0.5, 0.625, 0.5, 0.625, 0.5, 0.4742, 0.5, 0.625, 0.5928, 0.625, 0.5, 0.625, 0.5, 0.625, 0.5928, 0.8687, 0.8194, 0.8687, 0.8982, 0.8611, 0.8932, 0.8627, 0.8206, 0.5746, 0.03673, 0.5745, 0.01025, 0.5847, 0.0, 0.5847, 0.03517, 0.4938, 0.0566, 0.5812, 0.05532, 0.5951, 0.06486, 0.4927, 0.06684, 0.5745, 0.01025, 0.4953, 0.01178, 0.4948, 0.002385, 0.5847, 0.0, 0.625, 0.5144, 0.625, 0.5134, 0.625, 0.5134, 0.625, 0.5144, 0.5812, 0.05532, 0.5746, 0.03673, 0.5847, 0.03517, 0.5951, 0.06486, 0.901, 0.1807, 0.9007, 0.2539, 0.8749, 0.253, 0.8745, 0.1803, 0.9007, 0.2539, 0.901, 0.1807, 0.9197, 0.1744, 0.9197, 0.2555, 0.6747, 0.4155, 0.6746, 0.4049, 0.68, 0.4018, 0.68, 0.4125, 0.625, 0.5134, 0.625, 0.6119, 0.625, 0.6119, 0.625, 0.5134, 0.8024, 0.928, 0.8513, 0.9057, 0.8513, 0.9718, 0.8347, 0.9716, 0.8022, 0.9738, 0.625, 0.6128, 0.625, 0.608, 0.625, 0.625, 0.625, 0.625, 0.5612, 0.202, 0.5786, 0.1419, 0.5951, 0.1356, 0.5752, 0.204, 0.5372, 0.2503, 0.5612, 0.202, 0.5752, 0.204, 0.5489, 0.2573, 0.4988, 0.2524, 0.5372, 0.2503, 0.5489, 0.2573, 0.4989, 0.2595, 0.5786, 0.1419, 0.4939, 0.1436, 0.4927, 0.1376, 0.5951, 0.1356, 0.4919, 0.5718, 0.4919, 0.6452, 0.4901, 0.645, 0.4903, 0.5635, 0.5397, 0.6829, 0.5781, 0.6829, 0.5772, 0.7308, 0.5133, 0.7299, 0.5133, 0.7299, 0.5772, 0.7308, 0.5781, 0.7918, 0.4927, 0.789, 0.967, 0.5135, 0.9641, 0.4424, 0.9774, 0.4417, 0.9803, 0.5128, 0.9852, 0.8217, 0.9852, 0.8952, 0.9718, 0.8961, 0.9718, 0.8225, 0.9898, 0.06642, 0.9898, 0.1512, 0.9794, 0.1488, 0.9796, 0.0633, 0.9641, 0.4424, 0.967, 0.3871, 0.9803, 0.3864, 0.9774, 0.4417, 0.4388, 0.2607, 0.2809, 0.2614, 0.2809, 0.05918, 0.4388, 0.05842, 0.5954, 0.002731, 0.7134, 0.0, 0.7134, 0.1979, 0.5951, 0.2006, 0.8022, 0.4394, 0.729, 0.5667, 0.7111, 0.5693, 0.7865, 0.4303, 0.2931, 0.04301, 0.4398, 0.04252, 0.4388, 0.05842, 0.2809, 0.05918, 0.729, 0.5667, 0.8022, 0.6376, 0.7935, 0.6532, 0.7111, 0.5693, 0.0, 0.0, 0.0, 0.0, 0.0, 0.0, 0.0, 0.0, 0.4927, 0.04234, 0.4398, 0.04252, 0.4368, 0.02134, 0.4859, 0.02117, 0.4398, 0.04252, 0.2931, 0.04301, 0.3007, 0.02179, 0.4368, 0.02134, 0.375, 0.625, 0.375, 0.5, 0.375, 0.5, 0.375, 0.625, 0.6077, 0.2202, 0.7101, 0.2183, 0.709, 0.241, 0.6137, 0.2431, 0.625, 0.623, 0.625, 0.6231, 0.625, 0.625, 0.625, 0.625, 0.6247, 0.5, 0.625, 0.623, 0.625, 0.625, 0.625, 0.5, 0.4433, 0.5, 0.6247, 0.5, 0.625, 0.5, 0.4412, 0.5, 0.4352, 0.02002, 0.4325, 0.001477, 0.4338, 0.0001507, 0.4368, 0.02134, 0.3009, 0.0204, 0.4352, 0.02002, 0.4368, 0.02134, 0.3007, 0.02179, 0.7088, 0.2425, 0.614, 0.2445, 0.6137, 0.2431, 0.709, 0.241, 0.9815, 0.1579, 0.9815, 0.26, 0.9617, 0.2583, 0.9612, 0.1624, 0.9641, 0.3864, 0.9641, 0.526, 0.9456, 0.5186, 0.9455, 0.3891, 0.4895, 0.5696, 0.4895, 0.6875, 0.4806, 0.6865, 0.4825, 0.5635, 0.29, 0.7047, 0.357, 0.7712, 0.3523, 0.7786, 0.2809, 0.7059, 0.625, 0.6231, 0.625, 0.623, 0.625, 0.623, 0.625, 0.6231, 0.6746, 0.402, 0.6746, 0.4219, 0.6652, 0.4216, 0.6652, 0.4018, 0.4807, 0.5479, 0.4806, 0.4486, 0.4919, 0.4474, 0.4919, 0.5635, 0.625, 0.6136, 0.625, 0.5127, 0.625, 0.5, 0.625, 0.625, 0.625, 0.5121, 0.625, 0.5124, 0.625, 0.5, 0.625, 0.5, 0.625, 0.5127, 0.625, 0.5121, 0.625, 0.5, 0.625, 0.5, 0.625, 0.6142, 0.625, 0.5121, 0.625, 0.5127, 0.625, 0.6136, 0.625, 0.6136, 0.625, 0.5124, 0.625, 0.5121, 0.625, 0.6142, 0.625, 0.5127, 0.625, 0.6136, 0.625, 0.6136, 0.625, 0.5127, 0.625, 0.5121, 0.625, 0.5127, 0.625, 0.5127, 0.625, 0.5121, 0.7012, 0.9208, 0.7012, 0.9669, 0.6537, 0.9649, 0.6519, 0.8987])
me_cube_004.materials.append(mat_material_001)
me_cube_004.update()

# ---- objects
ob_cube = bpy.data.objects.new('Cube', me_cube_004)

# ---- transforms, parenting, visibility, modifiers, constraints
ob_cube.location = (0.0, 0.0, 0.0)
ob_cube.scale = (0.7168, 0.3597, 0.7168)
_m = ob_cube.modifiers.new('Mirror', 'MIRROR')
_m.use_axis = (False, True, False)

# ---- collection membership
scene.collection.objects.link(ob_cube)

# ---- scene / render settings (as saved in the file)
scene.frame_start = 1; scene.frame_end = 250; scene.frame_set(42)
scene.render.engine = 'BLENDER_EEVEE_NEXT'
scene.cycles.sampling_pattern = 'TABULATED_SOBOL'
scene.cycles.use_light_tree = False
scene.view_settings.view_transform = 'Filmic'
bpy.context.view_layer.update()

# ---- added for rendering (the .blend has no active camera and no usable light): camera, sun
cam_auto = bpy.data.cameras.new('AutoCamera')
cam_auto.lens = 50.0
cam_auto.sensor_width = 36.0
cam_auto.clip_end = 1000.0
ob_auto_camera = bpy.data.objects.new('AutoCamera', cam_auto)
scene.collection.objects.link(ob_auto_camera)
ob_auto_camera.location = (15.4201, -15.1816, 9.93994)
ob_auto_camera.rotation_euler = (1.09748, -7.21219e-08, 0.694738)
scene.camera = ob_auto_camera
light_auto_sun = bpy.data.lights.new('AutoSun', 'SUN')
light_auto_sun.energy = 3.0
light_auto_sun.angle = 0.0523599
ob_auto_sun = bpy.data.objects.new('AutoSun', light_auto_sun)
scene.collection.objects.link(ob_auto_sun)
ob_auto_sun.rotation_euler = (0.872665, 0.174533, 0.523599)
bpy.context.view_layer.update()
